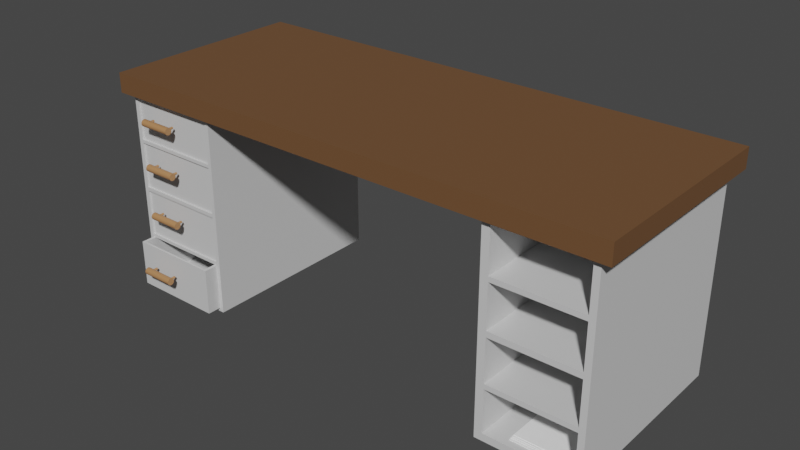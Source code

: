 # Source: Desk.blend  (saved by Blender 3.5.10; exported with 4.5.12 LTS)
import bpy
from mathutils import Matrix  # noqa: F401  (used for matrix-valued properties, if any)

bpy.ops.wm.read_factory_settings(use_empty=True)
scene = bpy.context.scene
scene.name = 'Scene'

# ---- collections
col_table = bpy.data.collections.new('Table'); scene.collection.children.link(col_table)
col_chair = bpy.data.collections.new('Chair'); scene.collection.children.link(col_chair)

# ---- materials (node trees are filled in below, after node groups)
mat_material_012 = bpy.data.materials.new('Material.012')
mat_material_012.use_transparent_shadow = False
mat_material_008 = bpy.data.materials.new('Material.008')
mat_material_008.use_transparent_shadow = False
mat_material_010 = bpy.data.materials.new('Material.010')
mat_material_010.use_transparent_shadow = False
mat_material_009 = bpy.data.materials.new('Material.009')
mat_material_009.use_transparent_shadow = False
mat_material_011 = bpy.data.materials.new('Material.011')
mat_material_011.use_transparent_shadow = False

# ---- material node trees
mat_material_012.use_nodes = True; mat_material_012.node_tree.nodes.clear()
_N = mat_material_012.node_tree.nodes; _L = mat_material_012.node_tree.links
n0 = _N.new('ShaderNodeBsdfPrincipled'); n0.name = 'Principled BSDF'; n0.location = (10, 300)
n0.distribution = 'GGX'
n0.subsurface_method = 'RANDOM_WALK_SKIN'
n0.inputs[0].default_value = (1.0, 1.0, 1.0, 1.0)
n0.inputs[3].default_value = 1.45
n0.inputs[27].default_value = (0.0, 0.0, 0.0, 1.0)
n0.inputs[28].default_value = 1.0
n1 = _N.new('ShaderNodeOutputMaterial'); n1.name = 'Material Output'; n1.location = (300, 300)
_L.new(n0.outputs[0], n1.inputs[0])
n1.is_active_output = True
mat_material_008.use_nodes = True; mat_material_008.node_tree.nodes.clear()
_N = mat_material_008.node_tree.nodes; _L = mat_material_008.node_tree.links
n0 = _N.new('ShaderNodeBsdfPrincipled'); n0.name = 'Principled BSDF'; n0.location = (10, 300)
n0.distribution = 'GGX'
n0.subsurface_method = 'RANDOM_WALK_SKIN'
n0.inputs[0].default_value = (0.162, 0.07819, 0.0331, 1.0)
n0.inputs[3].default_value = 1.45
n0.inputs[27].default_value = (0.0, 0.0, 0.0, 1.0)
n0.inputs[28].default_value = 1.0
n1 = _N.new('ShaderNodeOutputMaterial'); n1.name = 'Material Output'; n1.location = (300, 300)
_L.new(n0.outputs[0], n1.inputs[0])
n1.is_active_output = True
mat_material_010.use_nodes = True; mat_material_010.node_tree.nodes.clear()
_N = mat_material_010.node_tree.nodes; _L = mat_material_010.node_tree.links
n0 = _N.new('ShaderNodeBsdfPrincipled'); n0.name = 'Principled BSDF'; n0.location = (10, 300)
n0.distribution = 'GGX'
n0.subsurface_method = 'RANDOM_WALK_SKIN'
n0.inputs[0].default_value = (0.6724, 0.6724, 0.6724, 1.0)
n0.inputs[3].default_value = 1.45
n0.inputs[27].default_value = (0.0, 0.0, 0.0, 1.0)
n0.inputs[28].default_value = 1.0
n1 = _N.new('ShaderNodeOutputMaterial'); n1.name = 'Material Output'; n1.location = (300, 300)
_L.new(n0.outputs[0], n1.inputs[0])
n1.is_active_output = True
mat_material_009.use_nodes = True; mat_material_009.node_tree.nodes.clear()
_N = mat_material_009.node_tree.nodes; _L = mat_material_009.node_tree.links
n0 = _N.new('ShaderNodeBsdfPrincipled'); n0.name = 'Principled BSDF'; n0.location = (10, 300)
n0.distribution = 'GGX'
n0.subsurface_method = 'RANDOM_WALK_SKIN'
n0.inputs[0].default_value = (0.6724, 0.6724, 0.6724, 1.0)
n0.inputs[3].default_value = 1.45
n0.inputs[27].default_value = (0.0, 0.0, 0.0, 1.0)
n0.inputs[28].default_value = 1.0
n1 = _N.new('ShaderNodeOutputMaterial'); n1.name = 'Material Output'; n1.location = (300, 300)
_L.new(n0.outputs[0], n1.inputs[0])
n1.is_active_output = True
mat_material_011.use_nodes = True; mat_material_011.node_tree.nodes.clear()
_N = mat_material_011.node_tree.nodes; _L = mat_material_011.node_tree.links
n0 = _N.new('ShaderNodeBsdfPrincipled'); n0.name = 'Principled BSDF'; n0.location = (10, 300)
n0.distribution = 'GGX'
n0.subsurface_method = 'RANDOM_WALK_SKIN'
n0.inputs[0].default_value = (0.4452, 0.2232, 0.09531, 1.0)
n0.inputs[3].default_value = 1.45
n0.inputs[27].default_value = (0.0, 0.0, 0.0, 1.0)
n0.inputs[28].default_value = 1.0
n1 = _N.new('ShaderNodeOutputMaterial'); n1.name = 'Material Output'; n1.location = (300, 300)
_L.new(n0.outputs[0], n1.inputs[0])
n1.is_active_output = True

# ---- world
world_world = bpy.data.worlds.new('World'); scene.world = world_world
world_world.use_nodes = True; world_world.node_tree.nodes.clear()
_N = world_world.node_tree.nodes; _L = world_world.node_tree.links
n0 = _N.new('ShaderNodeOutputWorld'); n0.name = 'World Output'; n0.location = (300, 300)
n1 = _N.new('ShaderNodeBackground'); n1.name = 'Background'; n1.location = (10, 300)
n1.inputs[0].default_value = (0.05088, 0.05088, 0.05088, 1.0)
_L.new(n1.outputs[0], n0.inputs[0])
n0.is_active_output = True
world_world.color = (0.05088, 0.05088, 0.05088)
world_world.use_sun_shadow = False
world_world.sun_shadow_jitter_overblur = 0.0

# ---- meshes
me_plane_004 = bpy.data.meshes.new('Plane.004')
me_plane_004.from_pydata([(12.13, 0.08483, -2.075), (14.13, 0.08483, -2.075), (12.13, 2.085, -2.075), (14.13, 2.085, -2.075), (12.13, 2.085, -2.066), (12.13, 0.08483, -2.066), (14.13, 0.08483, -2.066), (14.13, 2.085, -2.066), (12.13, 0.08483, -2.066), (14.13, 0.08483, -2.066), (12.13, 2.085, -2.066), (14.13, 2.085, -2.066), (12.13, 2.085, -2.056), (12.13, 0.08483, -2.056), (14.13, 0.08483, -2.056), (14.13, 2.085, -2.056), (12.14, 0.1303, -2.056), (14.14, 0.1303, -2.056), (12.14, 2.13, -2.056), (14.14, 2.13, -2.056), (12.14, 2.13, -2.047), (12.14, 0.1303, -2.047), (14.14, 0.1303, -2.047), (14.14, 2.13, -2.047), (12.13, 0.006943, -2.092), (14.13, 0.006943, -2.092), (12.13, 2.007, -2.092), (14.13, 2.007, -2.092), (12.13, 2.007, -2.083), (12.13, 0.006943, -2.083), (14.13, 0.006943, -2.083), (14.13, 2.007, -2.083), (12.13, 0.006943, -2.083), (14.13, 0.006943, -2.083), (12.13, 2.007, -2.083), (14.13, 2.007, -2.083), (12.13, 2.007, -2.073), (12.13, 0.006943, -2.073), (14.13, 0.006943, -2.073), (14.13, 2.007, -2.073), (12.14, 0.05238, -2.073), (14.14, 0.05238, -2.073), (12.14, 2.052, -2.073), (14.14, 2.052, -2.073), (12.14, 2.052, -2.064), (12.14, 0.05238, -2.064), (14.14, 0.05238, -2.064), (14.14, 2.052, -2.064), (-3.278, -0.2959, 2.155), (15.01, -0.2959, 2.155), (-3.278, 4.315, 2.155), (15.01, 4.315, 2.155), (-3.278, 4.315, 2.413), (-3.278, -0.2959, 2.413), (15.01, -0.2959, 2.413), (15.01, 4.315, 2.413), (-3.278, 4.315, 2.587), (-3.278, -0.2959, 2.587), (15.01, -0.2959, 2.587), (15.01, 4.315, 2.587), (-2.641, -0.418, -2.091), (-2.885, -0.1545, -2.252), (-2.885, -0.1545, 2.187), (-2.641, 1.256, -2.091), (-2.885, 4.174, -2.252), (-2.885, 4.174, 2.187), (-2.641, 1.256, -1.139), (0.3887, -0.418, -2.091), (0.6369, -0.1545, -2.252), (0.6369, -0.1545, 2.187), (0.6369, 4.174, -2.252), (0.3887, 1.256, -2.091), (0.6369, 4.174, 2.187), (0.3887, 1.256, -1.139), (-2.885, -0.1545, -0.03266), (-2.885, 4.174, -0.03266), (0.6369, 4.174, -0.03266), (0.6369, -0.1545, -0.03266), (-2.885, -0.1545, 1.077), (-2.885, 4.174, 1.077), (0.6369, 4.174, 1.077), (0.6369, -0.1545, 1.077), (-2.885, 4.174, -1.143), (0.6369, 4.174, -1.143), (0.6369, -0.1545, -1.143), (-2.885, -0.1545, -1.143), (-2.734, 4.174, -2.252), (-2.734, 4.174, 2.187), (-2.734, -0.1545, -2.252), (-2.734, -0.1545, 2.187), (-2.734, -0.1545, -0.03266), (-2.734, 4.174, -0.03266), (-2.734, -0.1545, 1.077), (-2.734, 4.174, 1.077), (-2.734, 4.174, -1.143), (-2.734, -0.1545, -1.143), (0.4928, 4.174, 2.187), (0.4928, -0.1545, -2.252), (0.4928, 4.174, -0.03266), (0.4928, 4.174, 1.077), (0.4928, 4.174, -1.143), (0.4928, 4.174, -2.252), (0.4928, -0.1545, 2.187), (0.4928, -0.1545, -0.03266), (0.4928, -0.1545, 1.077), (0.4928, -0.1545, -1.143), (-2.885, -0.1545, 2.073), (-2.885, 4.174, 2.073), (0.6369, 4.174, 2.073), (0.6369, -0.1545, 2.073), (-2.734, -0.1545, 2.073), (-2.734, 4.174, 2.073), (0.4928, -0.1545, 2.073), (0.4928, 4.174, 2.073), (-2.885, 4.174, -2.168), (0.6369, 4.174, -2.168), (0.6369, -0.1545, -2.168), (-2.885, -0.1545, -2.168), (-2.734, -0.1545, -2.168), (-2.734, 4.174, -2.168), (0.4928, -0.1545, -2.168), (0.4928, 4.174, -2.168), (-2.885, 4.174, 1.151), (0.6369, 4.174, 1.151), (0.6369, -0.1545, 1.151), (-2.734, -0.1545, 1.151), (-2.734, 4.174, 1.151), (0.4928, -0.1545, 1.151), (0.4928, 4.174, 1.151), (-2.885, -0.1545, 1.151), (-2.885, 4.174, 0.05286), (0.6369, 4.174, 0.05286), (0.6369, -0.1545, 0.05286), (-2.885, -0.1545, 0.05286), (-2.734, 4.174, 0.05286), (-2.734, -0.1545, 0.05286), (0.4928, -0.1545, 0.05286), (0.4928, 4.174, 0.05286), (-2.885, -0.1545, -1.067), (-2.885, 4.174, -1.067), (0.6369, 4.174, -1.067), (0.6369, -0.1545, -1.067), (-2.734, 4.174, -1.067), (-2.734, -0.1545, -1.067), (0.4928, -0.1545, -1.067), (0.4928, 4.174, -1.067), (0.4928, -0.1142, -0.03266), (-2.734, -0.1142, -0.03266), (0.4928, -0.1142, 1.077), (-2.734, -0.1142, 1.077), (0.4928, -0.1142, 2.073), (-2.734, -0.1142, 2.073), (-2.734, -0.1142, 1.151), (0.4928, -0.1142, 1.151), (-2.734, -0.1142, 0.05286), (0.4928, -0.1142, 0.05286), (-2.734, -0.1142, -1.067), (0.4928, -0.1142, -1.067), (0.4928, -0.4642, -1.143), (-2.734, -0.4642, -1.143), (-2.734, -0.4642, -2.168), (0.4928, -0.4642, -2.168), (-2.641, -0.418, -1.143), (-2.641, -0.1545, -1.143), (-2.641, -0.1545, -1.139), (-2.641, -0.1142, -1.143), (0.3887, -0.1545, -1.143), (0.3887, -0.1545, -1.139), (0.3887, -0.1142, -1.143), (0.3887, -0.418, -1.143), (11.1, -0.1545, -2.252), (11.1, -0.1545, 2.187), (11.1, 4.174, -2.252), (11.37, 3.999, 1.112), (11.37, 3.999, 0.05103), (11.37, 3.999, 2.064), (11.37, 3.999, -1.029), (11.37, 3.999, 1.003), (11.37, 3.999, -2.091), (14.4, 3.999, 1.112), (14.4, 3.999, 2.064), (11.37, 3.999, -0.07727), (11.1, 4.174, 2.187), (14.4, 3.999, 0.05103), (11.37, 3.999, -1.139), (14.4, 3.999, 1.003), (14.62, -0.1545, -2.252), (14.4, 3.999, -1.029), (14.62, -0.1545, 2.187), (14.4, 3.999, -0.07727), (14.62, 4.174, -2.252), (14.4, 3.999, -2.091), (14.62, 4.174, 2.187), (14.4, 3.999, -1.139), (14.4, -0.1545, -1.139), (11.37, -0.1545, -2.091), (11.37, -0.1545, -1.139), (14.4, -0.1545, -2.091), (11.37, -0.1545, -1.029), (11.37, -0.1545, -0.07727), (14.4, -0.1545, -1.029), (14.4, -0.1545, -0.07727), (11.37, -0.1545, 0.05103), (11.37, -0.1545, 1.003), (14.4, -0.1545, 0.05103), (14.4, -0.1545, 1.003), (11.37, -0.1545, 1.112), (11.37, -0.1545, 2.064), (14.4, -0.1545, 2.064), (14.4, -0.1545, 1.112), (-0.9976, -0.2325, 1.731), (-0.9976, -0.3389, 1.731), (-0.9968, -0.2325, 1.726), (-0.9968, -0.3389, 1.726), (-0.9944, -0.2325, 1.721), (-0.9944, -0.3389, 1.721), (-0.9905, -0.2325, 1.717), (-0.9905, -0.3389, 1.717), (-0.9853, -0.2325, 1.713), (-0.9853, -0.3389, 1.713), (-0.979, -0.2325, 1.709), (-0.979, -0.3389, 1.709), (-0.9717, -0.2325, 1.707), (-0.9717, -0.3389, 1.707), (-0.9638, -0.2325, 1.705), (-0.9638, -0.3389, 1.705), (-0.9556, -0.2325, 1.705), (-0.9556, -0.3389, 1.705), (-0.9475, -0.2325, 1.705), (-0.9475, -0.3389, 1.705), (-0.9396, -0.2325, 1.707), (-0.9396, -0.3389, 1.707), (-0.9323, -0.2325, 1.709), (-0.9323, -0.3389, 1.709), (-0.926, -0.2325, 1.713), (-0.926, -0.3389, 1.713), (-0.9208, -0.2325, 1.717), (-0.9208, -0.3389, 1.717), (-0.9169, -0.2325, 1.721), (-0.9169, -0.3389, 1.721), (-0.9145, -0.2325, 1.726), (-0.9145, -0.3389, 1.726), (-0.9137, -0.2325, 1.731), (-0.9137, -0.3389, 1.731), (-0.9145, -0.2325, 1.736), (-0.9145, -0.3389, 1.736), (-0.9169, -0.2325, 1.741), (-0.9169, -0.3389, 1.741), (-0.9208, -0.2325, 1.746), (-0.9208, -0.3389, 1.746), (-0.926, -0.2325, 1.75), (-0.926, -0.3389, 1.75), (-0.9323, -0.2325, 1.753), (-0.9323, -0.3389, 1.753), (-0.9396, -0.2325, 1.756), (-0.9396, -0.3389, 1.756), (-0.9475, -0.2325, 1.757), (-0.9475, -0.3389, 1.757), (-0.9556, -0.2325, 1.758), (-0.9556, -0.3389, 1.758), (-0.9638, -0.2325, 1.757), (-0.9638, -0.3389, 1.757), (-0.9717, -0.2325, 1.756), (-0.9717, -0.3389, 1.756), (-0.979, -0.2325, 1.753), (-0.979, -0.3389, 1.753), (-0.9853, -0.2325, 1.75), (-0.9853, -0.3389, 1.75), (-0.9905, -0.2325, 1.746), (-0.9905, -0.3389, 1.746), (-0.9944, -0.2325, 1.741), (-0.9944, -0.3389, 1.741), (-0.9968, -0.2325, 1.736), (-0.9968, -0.3389, 1.736), (-0.8111, -0.3314, 1.728), (-1.993, -0.3314, 1.728), (-0.8111, -0.333, 1.713), (-1.993, -0.333, 1.713), (-0.8111, -0.3374, 1.698), (-1.993, -0.3374, 1.698), (-0.8111, -0.3447, 1.685), (-1.993, -0.3447, 1.685), (-0.8111, -0.3544, 1.673), (-1.993, -0.3544, 1.673), (-0.8111, -0.3663, 1.663), (-1.993, -0.3663, 1.663), (-0.8111, -0.3799, 1.656), (-1.993, -0.3799, 1.656), (-0.8111, -0.3946, 1.651), (-1.993, -0.3946, 1.651), (-0.8111, -0.4099, 1.65), (-1.993, -0.4099, 1.65), (-0.8111, -0.4252, 1.651), (-1.993, -0.4252, 1.651), (-0.8111, -0.44, 1.656), (-1.993, -0.44, 1.656), (-0.8111, -0.4535, 1.663), (-1.993, -0.4535, 1.663), (-0.8111, -0.4654, 1.673), (-1.993, -0.4654, 1.673), (-0.8111, -0.4752, 1.685), (-1.993, -0.4752, 1.685), (-0.8111, -0.4824, 1.698), (-1.993, -0.4824, 1.698), (-0.8111, -0.4869, 1.713), (-1.993, -0.4869, 1.713), (-0.8111, -0.4884, 1.728), (-1.993, -0.4884, 1.728), (-0.8111, -0.4869, 1.744), (-1.993, -0.4869, 1.744), (-0.8111, -0.4824, 1.758), (-1.993, -0.4824, 1.758), (-0.8111, -0.4752, 1.772), (-1.993, -0.4752, 1.772), (-0.8111, -0.4654, 1.784), (-1.993, -0.4654, 1.784), (-0.8111, -0.4535, 1.794), (-1.993, -0.4535, 1.794), (-0.8111, -0.44, 1.801), (-1.993, -0.44, 1.801), (-0.8111, -0.4252, 1.805), (-1.993, -0.4252, 1.805), (-0.8111, -0.4099, 1.807), (-1.993, -0.4099, 1.807), (-0.8111, -0.3946, 1.805), (-1.993, -0.3946, 1.805), (-0.8111, -0.3799, 1.801), (-1.993, -0.3799, 1.801), (-0.8111, -0.3663, 1.794), (-1.993, -0.3663, 1.794), (-0.8111, -0.3544, 1.784), (-1.993, -0.3544, 1.784), (-0.8111, -0.3447, 1.772), (-1.993, -0.3447, 1.772), (-0.8111, -0.3374, 1.758), (-1.993, -0.3374, 1.758), (-0.8111, -0.333, 1.744), (-1.993, -0.333, 1.744), (-1.912, -0.2325, 1.731), (-1.912, -0.3389, 1.731), (-1.911, -0.2325, 1.726), (-1.911, -0.3389, 1.726), (-1.909, -0.2325, 1.721), (-1.909, -0.3389, 1.721), (-1.905, -0.2325, 1.717), (-1.905, -0.3389, 1.717), (-1.9, -0.2325, 1.713), (-1.9, -0.3389, 1.713), (-1.894, -0.2325, 1.709), (-1.894, -0.3389, 1.709), (-1.886, -0.2325, 1.707), (-1.886, -0.3389, 1.707), (-1.878, -0.2325, 1.705), (-1.878, -0.3389, 1.705), (-1.87, -0.2325, 1.705), (-1.87, -0.3389, 1.705), (-1.862, -0.2325, 1.705), (-1.862, -0.3389, 1.705), (-1.854, -0.2325, 1.707), (-1.854, -0.3389, 1.707), (-1.847, -0.2325, 1.709), (-1.847, -0.3389, 1.709), (-1.841, -0.2325, 1.713), (-1.841, -0.3389, 1.713), (-1.835, -0.2325, 1.717), (-1.835, -0.3389, 1.717), (-1.832, -0.2325, 1.721), (-1.832, -0.3389, 1.721), (-1.829, -0.2325, 1.726), (-1.829, -0.3389, 1.726), (-1.828, -0.2325, 1.731), (-1.828, -0.3389, 1.731), (-1.829, -0.2325, 1.736), (-1.829, -0.3389, 1.736), (-1.832, -0.2325, 1.741), (-1.832, -0.3389, 1.741), (-1.835, -0.2325, 1.746), (-1.835, -0.3389, 1.746), (-1.841, -0.2325, 1.75), (-1.841, -0.3389, 1.75), (-1.847, -0.2325, 1.753), (-1.847, -0.3389, 1.753), (-1.854, -0.2325, 1.756), (-1.854, -0.3389, 1.756), (-1.862, -0.2325, 1.757), (-1.862, -0.3389, 1.757), (-1.87, -0.2325, 1.758), (-1.87, -0.3389, 1.758), (-1.878, -0.2325, 1.757), (-1.878, -0.3389, 1.757), (-1.886, -0.2325, 1.756), (-1.886, -0.3389, 1.756), (-1.894, -0.2325, 1.753), (-1.894, -0.3389, 1.753), (-1.9, -0.2325, 1.75), (-1.9, -0.3389, 1.75), (-1.905, -0.2325, 1.746), (-1.905, -0.3389, 1.746), (-1.909, -0.2325, 1.741), (-1.909, -0.3389, 1.741), (-1.911, -0.2325, 1.736), (-1.911, -0.3389, 1.736), (-1.015, -0.2325, 0.7269), (-1.015, -0.3389, 0.7269), (-1.014, -0.2325, 0.7217), (-1.014, -0.3389, 0.7217), (-1.012, -0.2325, 0.7167), (-1.012, -0.3389, 0.7167), (-1.008, -0.2325, 0.7122), (-1.008, -0.3389, 0.7122), (-1.003, -0.2325, 0.7082), (-1.003, -0.3389, 0.7082), (-0.9964, -0.2325, 0.7049), (-0.9964, -0.3389, 0.7049), (-0.9892, -0.2325, 0.7024), (-0.9892, -0.3389, 0.7024), (-0.9813, -0.2325, 0.7009), (-0.9813, -0.3389, 0.7009), (-0.9731, -0.2325, 0.7004), (-0.9731, -0.3389, 0.7004), (-0.9649, -0.2325, 0.7009), (-0.9649, -0.3389, 0.7009), (-0.957, -0.2325, 0.7024), (-0.957, -0.3389, 0.7024), (-0.9498, -0.2325, 0.7049), (-0.9498, -0.3389, 0.7049), (-0.9434, -0.2325, 0.7082), (-0.9434, -0.3389, 0.7082), (-0.9382, -0.2325, 0.7122), (-0.9382, -0.3389, 0.7122), (-0.9343, -0.2325, 0.7167), (-0.9343, -0.3389, 0.7167), (-0.9319, -0.2325, 0.7217), (-0.9319, -0.3389, 0.7217), (-0.9311, -0.2325, 0.7269), (-0.9311, -0.3389, 0.7269), (-0.9319, -0.2325, 0.732), (-0.9319, -0.3389, 0.732), (-0.9343, -0.2325, 0.737), (-0.9343, -0.3389, 0.737), (-0.9382, -0.2325, 0.7416), (-0.9382, -0.3389, 0.7416), (-0.9434, -0.2325, 0.7456), (-0.9434, -0.3389, 0.7456), (-0.9498, -0.2325, 0.7489), (-0.9498, -0.3389, 0.7489), (-0.957, -0.2325, 0.7513), (-0.957, -0.3389, 0.7513), (-0.9649, -0.2325, 0.7528), (-0.9649, -0.3389, 0.7528), (-0.9731, -0.2325, 0.7533), (-0.9731, -0.3389, 0.7533), (-0.9813, -0.2325, 0.7528), (-0.9813, -0.3389, 0.7528), (-0.9892, -0.2325, 0.7513), (-0.9892, -0.3389, 0.7513), (-0.9964, -0.2325, 0.7489), (-0.9964, -0.3389, 0.7489), (-1.003, -0.2325, 0.7456), (-1.003, -0.3389, 0.7456), (-1.008, -0.2325, 0.7416), (-1.008, -0.3389, 0.7416), (-1.012, -0.2325, 0.737), (-1.012, -0.3389, 0.737), (-1.014, -0.2325, 0.732), (-1.014, -0.3389, 0.732), (-0.8286, -0.3314, 0.7241), (-2.01, -0.3314, 0.7241), (-0.8286, -0.333, 0.7088), (-2.01, -0.333, 0.7088), (-0.8286, -0.3374, 0.694), (-2.01, -0.3374, 0.694), (-0.8286, -0.3447, 0.6805), (-2.01, -0.3447, 0.6805), (-0.8286, -0.3544, 0.6686), (-2.01, -0.3544, 0.6686), (-0.8286, -0.3663, 0.6588), (-2.01, -0.3663, 0.6588), (-0.8286, -0.3799, 0.6516), (-2.01, -0.3799, 0.6516), (-0.8286, -0.3946, 0.6471), (-2.01, -0.3946, 0.6471), (-0.8286, -0.4099, 0.6456), (-2.01, -0.4099, 0.6456), (-0.8286, -0.4252, 0.6471), (-2.01, -0.4252, 0.6471), (-0.8286, -0.44, 0.6516), (-2.01, -0.44, 0.6516), (-0.8286, -0.4535, 0.6588), (-2.01, -0.4535, 0.6588), (-0.8286, -0.4654, 0.6686), (-2.01, -0.4654, 0.6686), (-0.8286, -0.4752, 0.6805), (-2.01, -0.4752, 0.6805), (-0.8286, -0.4824, 0.694), (-2.01, -0.4824, 0.694), (-0.8286, -0.4869, 0.7088), (-2.01, -0.4869, 0.7088), (-0.8286, -0.4884, 0.7241), (-2.01, -0.4884, 0.7241), (-0.8286, -0.4869, 0.7394), (-2.01, -0.4869, 0.7394), (-0.8286, -0.4824, 0.7541), (-2.01, -0.4824, 0.7541), (-0.8286, -0.4752, 0.7677), (-2.01, -0.4752, 0.7677), (-0.8286, -0.4654, 0.7796), (-2.01, -0.4654, 0.7796), (-0.8286, -0.4535, 0.7893), (-2.01, -0.4535, 0.7893), (-0.8286, -0.44, 0.7966), (-2.01, -0.44, 0.7966), (-0.8286, -0.4252, 0.801), (-2.01, -0.4252, 0.801), (-0.8286, -0.4099, 0.8025), (-2.01, -0.4099, 0.8025), (-0.8286, -0.3946, 0.801), (-2.01, -0.3946, 0.801), (-0.8286, -0.3799, 0.7966), (-2.01, -0.3799, 0.7966), (-0.8286, -0.3663, 0.7893), (-2.01, -0.3663, 0.7893), (-0.8286, -0.3544, 0.7796), (-2.01, -0.3544, 0.7796), (-0.8286, -0.3447, 0.7677), (-2.01, -0.3447, 0.7677), (-0.8286, -0.3374, 0.7541), (-2.01, -0.3374, 0.7541), (-0.8286, -0.333, 0.7394), (-2.01, -0.333, 0.7394), (-1.93, -0.2325, 0.7269), (-1.93, -0.3389, 0.7269), (-1.929, -0.2325, 0.7217), (-1.929, -0.3389, 0.7217), (-1.927, -0.2325, 0.7167), (-1.927, -0.3389, 0.7167), (-1.923, -0.2325, 0.7122), (-1.923, -0.3389, 0.7122), (-1.917, -0.2325, 0.7082), (-1.917, -0.3389, 0.7082), (-1.911, -0.2325, 0.7049), (-1.911, -0.3389, 0.7049), (-1.904, -0.2325, 0.7024), (-1.904, -0.3389, 0.7024), (-1.896, -0.2325, 0.7009), (-1.896, -0.3389, 0.7009), (-1.888, -0.2325, 0.7004), (-1.888, -0.3389, 0.7004), (-1.88, -0.2325, 0.7009), (-1.88, -0.3389, 0.7009), (-1.872, -0.2325, 0.7024), (-1.872, -0.3389, 0.7024), (-1.864, -0.2325, 0.7049), (-1.864, -0.3389, 0.7049), (-1.858, -0.2325, 0.7082), (-1.858, -0.3389, 0.7082), (-1.853, -0.2325, 0.7122), (-1.853, -0.3389, 0.7122), (-1.849, -0.2325, 0.7167), (-1.849, -0.3389, 0.7167), (-1.847, -0.2325, 0.7217), (-1.847, -0.3389, 0.7217), (-1.846, -0.2325, 0.7269), (-1.846, -0.3389, 0.7269), (-1.847, -0.2325, 0.732), (-1.847, -0.3389, 0.732), (-1.849, -0.2325, 0.737), (-1.849, -0.3389, 0.737), (-1.853, -0.2325, 0.7416), (-1.853, -0.3389, 0.7416), (-1.858, -0.2325, 0.7456), (-1.858, -0.3389, 0.7456), (-1.864, -0.2325, 0.7489), (-1.864, -0.3389, 0.7489), (-1.872, -0.2325, 0.7513), (-1.872, -0.3389, 0.7513), (-1.88, -0.2325, 0.7528), (-1.88, -0.3389, 0.7528), (-1.888, -0.2325, 0.7533), (-1.888, -0.3389, 0.7533), (-1.896, -0.2325, 0.7528), (-1.896, -0.3389, 0.7528), (-1.904, -0.2325, 0.7513), (-1.904, -0.3389, 0.7513), (-1.911, -0.2325, 0.7489), (-1.911, -0.3389, 0.7489), (-1.917, -0.2325, 0.7456), (-1.917, -0.3389, 0.7456), (-1.923, -0.2325, 0.7416), (-1.923, -0.3389, 0.7416), (-1.927, -0.2325, 0.737), (-1.927, -0.3389, 0.737), (-1.929, -0.2325, 0.732), (-1.929, -0.3389, 0.732), (-1.015, -0.2325, -0.3902), (-1.015, -0.3389, -0.3902), (-1.014, -0.2325, -0.3953), (-1.014, -0.3389, -0.3953), (-1.012, -0.2325, -0.4003), (-1.012, -0.3389, -0.4003), (-1.008, -0.2325, -0.4048), (-1.008, -0.3389, -0.4048), (-1.003, -0.2325, -0.4089), (-1.003, -0.3389, -0.4089), (-0.9964, -0.2325, -0.4121), (-0.9964, -0.3389, -0.4121), (-0.9892, -0.2325, -0.4146), (-0.9892, -0.3389, -0.4146), (-0.9813, -0.2325, -0.4161), (-0.9813, -0.3389, -0.4161), (-0.9731, -0.2325, -0.4166), (-0.9731, -0.3389, -0.4166), (-0.9649, -0.2325, -0.4161), (-0.9649, -0.3389, -0.4161), (-0.957, -0.2325, -0.4146), (-0.957, -0.3389, -0.4146), (-0.9498, -0.2325, -0.4121), (-0.9498, -0.3389, -0.4121), (-0.9434, -0.2325, -0.4089), (-0.9434, -0.3389, -0.4089), (-0.9382, -0.2325, -0.4048), (-0.9382, -0.3389, -0.4048), (-0.9343, -0.2325, -0.4003), (-0.9343, -0.3389, -0.4003), (-0.9319, -0.2325, -0.3953), (-0.9319, -0.3389, -0.3953), (-0.9311, -0.2325, -0.3902), (-0.9311, -0.3389, -0.3902), (-0.9319, -0.2325, -0.385), (-0.9319, -0.3389, -0.385), (-0.9343, -0.2325, -0.38), (-0.9343, -0.3389, -0.38), (-0.9382, -0.2325, -0.3755), (-0.9382, -0.3389, -0.3755), (-0.9434, -0.2325, -0.3715), (-0.9434, -0.3389, -0.3715), (-0.9498, -0.2325, -0.3682), (-0.9498, -0.3389, -0.3682), (-0.957, -0.2325, -0.3657), (-0.957, -0.3389, -0.3657), (-0.9649, -0.2325, -0.3642), (-0.9649, -0.3389, -0.3642), (-0.9731, -0.2325, -0.3637), (-0.9731, -0.3389, -0.3637), (-0.9813, -0.2325, -0.3642), (-0.9813, -0.3389, -0.3642), (-0.9892, -0.2325, -0.3657), (-0.9892, -0.3389, -0.3657), (-0.9964, -0.2325, -0.3682), (-0.9964, -0.3389, -0.3682), (-1.003, -0.2325, -0.3715), (-1.003, -0.3389, -0.3715), (-1.008, -0.2325, -0.3755), (-1.008, -0.3389, -0.3755), (-1.012, -0.2325, -0.38), (-1.012, -0.3389, -0.38), (-1.014, -0.2325, -0.385), (-1.014, -0.3389, -0.385), (-0.8286, -0.3314, -0.3929), (-2.01, -0.3314, -0.3929), (-0.8286, -0.333, -0.4083), (-2.01, -0.333, -0.4083), (-0.8286, -0.3374, -0.423), (-2.01, -0.3374, -0.423), (-0.8286, -0.3447, -0.4365), (-2.01, -0.3447, -0.4365), (-0.8286, -0.3544, -0.4484), (-2.01, -0.3544, -0.4484), (-0.8286, -0.3663, -0.4582), (-2.01, -0.3663, -0.4582), (-0.8286, -0.3799, -0.4654), (-2.01, -0.3799, -0.4654), (-0.8286, -0.3946, -0.4699), (-2.01, -0.3946, -0.4699), (-0.8286, -0.4099, -0.4714), (-2.01, -0.4099, -0.4714), (-0.8286, -0.4252, -0.4699), (-2.01, -0.4252, -0.4699), (-0.8286, -0.44, -0.4654), (-2.01, -0.44, -0.4654), (-0.8286, -0.4535, -0.4582), (-2.01, -0.4535, -0.4582), (-0.8286, -0.4654, -0.4484), (-2.01, -0.4654, -0.4484), (-0.8286, -0.4752, -0.4365), (-2.01, -0.4752, -0.4365), (-0.8286, -0.4824, -0.423), (-2.01, -0.4824, -0.423), (-0.8286, -0.4869, -0.4083), (-2.01, -0.4869, -0.4083), (-0.8286, -0.4884, -0.3929), (-2.01, -0.4884, -0.3929), (-0.8286, -0.4869, -0.3776), (-2.01, -0.4869, -0.3776), (-0.8286, -0.4824, -0.3629), (-2.01, -0.4824, -0.3629), (-0.8286, -0.4752, -0.3493), (-2.01, -0.4752, -0.3493), (-0.8286, -0.4654, -0.3375), (-2.01, -0.4654, -0.3375), (-0.8286, -0.4535, -0.3277), (-2.01, -0.4535, -0.3277), (-0.8286, -0.44, -0.3204), (-2.01, -0.44, -0.3204), (-0.8286, -0.4252, -0.316), (-2.01, -0.4252, -0.316), (-0.8286, -0.4099, -0.3145), (-2.01, -0.4099, -0.3145), (-0.8286, -0.3946, -0.316), (-2.01, -0.3946, -0.316), (-0.8286, -0.3799, -0.3204), (-2.01, -0.3799, -0.3204), (-0.8286, -0.3663, -0.3277), (-2.01, -0.3663, -0.3277), (-0.8286, -0.3544, -0.3375), (-2.01, -0.3544, -0.3375), (-0.8286, -0.3447, -0.3493), (-2.01, -0.3447, -0.3493), (-0.8286, -0.3374, -0.3629), (-2.01, -0.3374, -0.3629), (-0.8286, -0.333, -0.3776), (-2.01, -0.333, -0.3776), (-1.93, -0.2325, -0.3902), (-1.93, -0.3389, -0.3902), (-1.929, -0.2325, -0.3953), (-1.929, -0.3389, -0.3953), (-1.927, -0.2325, -0.4003), (-1.927, -0.3389, -0.4003), (-1.923, -0.2325, -0.4048), (-1.923, -0.3389, -0.4048), (-1.917, -0.2325, -0.4089), (-1.917, -0.3389, -0.4089), (-1.911, -0.2325, -0.4121), (-1.911, -0.3389, -0.4121), (-1.904, -0.2325, -0.4146), (-1.904, -0.3389, -0.4146), (-1.896, -0.2325, -0.4161), (-1.896, -0.3389, -0.4161), (-1.888, -0.2325, -0.4166), (-1.888, -0.3389, -0.4166), (-1.88, -0.2325, -0.4161), (-1.88, -0.3389, -0.4161), (-1.872, -0.2325, -0.4146), (-1.872, -0.3389, -0.4146), (-1.864, -0.2325, -0.4121), (-1.864, -0.3389, -0.4121), (-1.858, -0.2325, -0.4089), (-1.858, -0.3389, -0.4089), (-1.853, -0.2325, -0.4048), (-1.853, -0.3389, -0.4048), (-1.849, -0.2325, -0.4003), (-1.849, -0.3389, -0.4003), (-1.847, -0.2325, -0.3953), (-1.847, -0.3389, -0.3953), (-1.846, -0.2325, -0.3902), (-1.846, -0.3389, -0.3902), (-1.847, -0.2325, -0.385), (-1.847, -0.3389, -0.385), (-1.849, -0.2325, -0.38), (-1.849, -0.3389, -0.38), (-1.853, -0.2325, -0.3755), (-1.853, -0.3389, -0.3755), (-1.858, -0.2325, -0.3715), (-1.858, -0.3389, -0.3715), (-1.864, -0.2325, -0.3682), (-1.864, -0.3389, -0.3682), (-1.872, -0.2325, -0.3657), (-1.872, -0.3389, -0.3657), (-1.88, -0.2325, -0.3642), (-1.88, -0.3389, -0.3642), (-1.888, -0.2325, -0.3637), (-1.888, -0.3389, -0.3637), (-1.896, -0.2325, -0.3642), (-1.896, -0.3389, -0.3642), (-1.904, -0.2325, -0.3657), (-1.904, -0.3389, -0.3657), (-1.911, -0.2325, -0.3682), (-1.911, -0.3389, -0.3682), (-1.917, -0.2325, -0.3715), (-1.917, -0.3389, -0.3715), (-1.923, -0.2325, -0.3755), (-1.923, -0.3389, -0.3755), (-1.927, -0.2325, -0.38), (-1.927, -0.3389, -0.38), (-1.929, -0.2325, -0.385), (-1.929, -0.3389, -0.385), (-1.015, -0.5526, -1.584), (-1.015, -0.6591, -1.584), (-1.014, -0.5526, -1.589), (-1.014, -0.6591, -1.589), (-1.012, -0.5526, -1.594), (-1.012, -0.6591, -1.594), (-1.008, -0.5526, -1.598), (-1.008, -0.6591, -1.598), (-1.003, -0.5526, -1.602), (-1.003, -0.6591, -1.602), (-0.9964, -0.5526, -1.606), (-0.9964, -0.6591, -1.606), (-0.9892, -0.5526, -1.608), (-0.9892, -0.6591, -1.608), (-0.9813, -0.5526, -1.61), (-0.9813, -0.6591, -1.61), (-0.9731, -0.5526, -1.61), (-0.9731, -0.6591, -1.61), (-0.9649, -0.5526, -1.61), (-0.9649, -0.6591, -1.61), (-0.957, -0.5526, -1.608), (-0.957, -0.6591, -1.608), (-0.9498, -0.5526, -1.606), (-0.9498, -0.6591, -1.606), (-0.9434, -0.5526, -1.602), (-0.9434, -0.6591, -1.602), (-0.9382, -0.5526, -1.598), (-0.9382, -0.6591, -1.598), (-0.9343, -0.5526, -1.594), (-0.9343, -0.6591, -1.594), (-0.9319, -0.5526, -1.589), (-0.9319, -0.6591, -1.589), (-0.9311, -0.5526, -1.584), (-0.9311, -0.6591, -1.584), (-0.9319, -0.5526, -1.578), (-0.9319, -0.6591, -1.578), (-0.9343, -0.5526, -1.574), (-0.9343, -0.6591, -1.574), (-0.9382, -0.5526, -1.569), (-0.9382, -0.6591, -1.569), (-0.9434, -0.5526, -1.565), (-0.9434, -0.6591, -1.565), (-0.9498, -0.5526, -1.562), (-0.9498, -0.6591, -1.562), (-0.957, -0.5526, -1.559), (-0.957, -0.6591, -1.559), (-0.9649, -0.5526, -1.558), (-0.9649, -0.6591, -1.558), (-0.9731, -0.5526, -1.557), (-0.9731, -0.6591, -1.557), (-0.9813, -0.5526, -1.558), (-0.9813, -0.6591, -1.558), (-0.9892, -0.5526, -1.559), (-0.9892, -0.6591, -1.559), (-0.9964, -0.5526, -1.562), (-0.9964, -0.6591, -1.562), (-1.003, -0.5526, -1.565), (-1.003, -0.6591, -1.565), (-1.008, -0.5526, -1.569), (-1.008, -0.6591, -1.569), (-1.012, -0.5526, -1.574), (-1.012, -0.6591, -1.574), (-1.014, -0.5526, -1.578), (-1.014, -0.6591, -1.578), (-0.8286, -0.6516, -1.586), (-2.01, -0.6516, -1.586), (-0.8286, -0.6531, -1.602), (-2.01, -0.6531, -1.602), (-0.8286, -0.6576, -1.616), (-2.01, -0.6576, -1.616), (-0.8286, -0.6648, -1.63), (-2.01, -0.6648, -1.63), (-0.8286, -0.6746, -1.642), (-2.01, -0.6746, -1.642), (-0.8286, -0.6865, -1.652), (-2.01, -0.6865, -1.652), (-0.8286, -0.7001, -1.659), (-2.01, -0.7001, -1.659), (-0.8286, -0.7148, -1.663), (-2.01, -0.7148, -1.663), (-0.8286, -0.7301, -1.665), (-2.01, -0.7301, -1.665), (-0.8286, -0.7454, -1.663), (-2.01, -0.7454, -1.663), (-0.8286, -0.7601, -1.659), (-2.01, -0.7601, -1.659), (-0.8286, -0.7737, -1.652), (-2.01, -0.7737, -1.652), (-0.8286, -0.7856, -1.642), (-2.01, -0.7856, -1.642), (-0.8286, -0.7953, -1.63), (-2.01, -0.7953, -1.63), (-0.8286, -0.8026, -1.616), (-2.01, -0.8026, -1.616), (-0.8286, -0.8071, -1.602), (-2.01, -0.8071, -1.602), (-0.8286, -0.8086, -1.586), (-2.01, -0.8086, -1.586), (-0.8286, -0.8071, -1.571), (-2.01, -0.8071, -1.571), (-0.8286, -0.8026, -1.556), (-2.01, -0.8026, -1.556), (-0.8286, -0.7953, -1.543), (-2.01, -0.7953, -1.543), (-0.8286, -0.7856, -1.531), (-2.01, -0.7856, -1.531), (-0.8286, -0.7737, -1.521), (-2.01, -0.7737, -1.521), (-0.8286, -0.7601, -1.514), (-2.01, -0.7601, -1.514), (-0.8286, -0.7454, -1.509), (-2.01, -0.7454, -1.509), (-0.8286, -0.7301, -1.508), (-2.01, -0.7301, -1.508), (-0.8286, -0.7148, -1.509), (-2.01, -0.7148, -1.509), (-0.8286, -0.7001, -1.514), (-2.01, -0.7001, -1.514), (-0.8286, -0.6865, -1.521), (-2.01, -0.6865, -1.521), (-0.8286, -0.6746, -1.531), (-2.01, -0.6746, -1.531), (-0.8286, -0.6648, -1.543), (-2.01, -0.6648, -1.543), (-0.8286, -0.6576, -1.556), (-2.01, -0.6576, -1.556), (-0.8286, -0.6531, -1.571), (-2.01, -0.6531, -1.571), (-1.93, -0.5526, -1.584), (-1.93, -0.6591, -1.584), (-1.929, -0.5526, -1.589), (-1.929, -0.6591, -1.589), (-1.927, -0.5526, -1.594), (-1.927, -0.6591, -1.594), (-1.923, -0.5526, -1.598), (-1.923, -0.6591, -1.598), (-1.917, -0.5526, -1.602), (-1.917, -0.6591, -1.602), (-1.911, -0.5526, -1.606), (-1.911, -0.6591, -1.606), (-1.904, -0.5526, -1.608), (-1.904, -0.6591, -1.608), (-1.896, -0.5526, -1.61), (-1.896, -0.6591, -1.61), (-1.888, -0.5526, -1.61), (-1.888, -0.6591, -1.61), (-1.88, -0.5526, -1.61), (-1.88, -0.6591, -1.61), (-1.872, -0.5526, -1.608), (-1.872, -0.6591, -1.608), (-1.864, -0.5526, -1.606), (-1.864, -0.6591, -1.606), (-1.858, -0.5526, -1.602), (-1.858, -0.6591, -1.602), (-1.853, -0.5526, -1.598), (-1.853, -0.6591, -1.598), (-1.849, -0.5526, -1.594), (-1.849, -0.6591, -1.594), (-1.847, -0.5526, -1.589), (-1.847, -0.6591, -1.589), (-1.846, -0.5526, -1.584), (-1.846, -0.6591, -1.584), (-1.847, -0.5526, -1.578), (-1.847, -0.6591, -1.578), (-1.849, -0.5526, -1.574), (-1.849, -0.6591, -1.574), (-1.853, -0.5526, -1.569), (-1.853, -0.6591, -1.569), (-1.858, -0.5526, -1.565), (-1.858, -0.6591, -1.565), (-1.864, -0.5526, -1.562), (-1.864, -0.6591, -1.562), (-1.872, -0.5526, -1.559), (-1.872, -0.6591, -1.559), (-1.88, -0.5526, -1.558), (-1.88, -0.6591, -1.558), (-1.888, -0.5526, -1.557), (-1.888, -0.6591, -1.557), (-1.896, -0.5526, -1.558), (-1.896, -0.6591, -1.558), (-1.904, -0.5526, -1.559), (-1.904, -0.6591, -1.559), (-1.911, -0.5526, -1.562), (-1.911, -0.6591, -1.562), (-1.917, -0.5526, -1.565), (-1.917, -0.6591, -1.565), (-1.923, -0.5526, -1.569), (-1.923, -0.6591, -1.569), (-1.927, -0.5526, -1.574), (-1.927, -0.6591, -1.574), (-1.929, -0.5526, -1.578), (-1.929, -0.6591, -1.578)], [], [(0, 2, 3, 1), (5, 6, 7, 4), (1, 3, 7, 6), (2, 0, 5, 4), (3, 2, 4, 7), (0, 1, 6, 5), (8, 10, 11, 9), (13, 14, 15, 12), (9, 11, 15, 14), (10, 8, 13, 12), (11, 10, 12, 15), (8, 9, 14, 13), (16, 18, 19, 17), (21, 22, 23, 20), (17, 19, 23, 22), (18, 16, 21, 20), (19, 18, 20, 23), (16, 17, 22, 21), (24, 26, 27, 25), (29, 30, 31, 28), (25, 27, 31, 30), (26, 24, 29, 28), (27, 26, 28, 31), (24, 25, 30, 29), (32, 34, 35, 33), (37, 38, 39, 36), (33, 35, 39, 38), (34, 32, 37, 36), (35, 34, 36, 39), (32, 33, 38, 37), (40, 42, 43, 41), (45, 46, 47, 44), (41, 43, 47, 46), (42, 40, 45, 44), (43, 42, 44, 47), (40, 41, 46, 45), (48, 50, 51, 49), (54, 55, 59, 58), (49, 51, 55, 54), (50, 48, 53, 52), (51, 50, 52, 55), (48, 49, 54, 53), (57, 58, 59, 56), (52, 53, 57, 56), (55, 52, 56, 59), (53, 54, 58, 57), (106, 62, 65, 107), (113, 96, 72, 108), (108, 72, 69, 109), (110, 89, 62, 106), (101, 70, 68, 97), (87, 65, 62, 89), (143, 90, 74, 138), (140, 76, 77, 141), (145, 98, 76, 140), (138, 74, 75, 139), (135, 92, 78, 133), (131, 80, 81, 132), (137, 99, 80, 131), (133, 78, 79, 130), (117, 85, 82, 114), (121, 100, 83, 115), (115, 83, 84, 116), (95, 85, 117, 118), (127, 112, 150, 153), (114, 82, 94, 119), (130, 79, 93, 134), (143, 144, 157, 156), (139, 75, 91, 142), (96, 87, 89, 102), (64, 86, 88, 61), (112, 102, 89, 110), (107, 65, 87, 111), (109, 69, 102, 112), (72, 96, 102, 69), (141, 77, 103, 144), (132, 81, 104, 136), (120, 116, 84, 105), (119, 94, 100, 121), (134, 93, 99, 137), (142, 91, 98, 145), (86, 101, 97, 88), (111, 87, 96, 113), (126, 111, 113, 128), (124, 109, 112, 127), (122, 107, 111, 126), (125, 127, 153, 152), (125, 110, 106, 129), (123, 108, 109, 124), (128, 113, 108, 123), (129, 106, 107, 122), (86, 119, 121, 101), (68, 116, 120, 97), (64, 114, 119, 86), (118, 88, 97, 120), (88, 118, 117, 61), (70, 115, 116, 68), (101, 121, 115, 70), (61, 117, 114, 64), (78, 129, 122, 79), (99, 128, 123, 80), (80, 123, 124, 81), (92, 125, 129, 78), (104, 127, 125, 92), (79, 122, 126, 93), (81, 124, 127, 104), (93, 126, 128, 99), (91, 134, 137, 98), (77, 132, 136, 103), (103, 136, 135, 90), (75, 130, 134, 91), (74, 133, 130, 75), (98, 137, 131, 76), (76, 131, 132, 77), (90, 135, 133, 74), (94, 142, 145, 100), (84, 141, 144, 105), (166, 105, 144, 143, 95, 163, 164, 167), (82, 139, 142, 94), (85, 138, 139, 82), (100, 145, 140, 83), (83, 140, 141, 84), (95, 143, 138, 85), (95, 159, 158, 105, 166, 169, 162, 163), (155, 148, 149, 154), (157, 146, 147, 156), (153, 150, 151, 152), (103, 90, 147, 146), (92, 135, 154, 149), (136, 104, 148, 155), (90, 143, 156, 147), (104, 92, 149, 148), (144, 103, 146, 157), (112, 110, 151, 150), (110, 125, 152, 151), (135, 136, 155, 154), (161, 158, 159, 160), (105, 158, 161, 120), (120, 161, 160, 118), (160, 159, 95, 118), (162, 60, 63, 66, 164, 165, 163), (164, 163, 165), (66, 63, 71, 73), (167, 168, 166), (168, 167, 73, 71, 67, 169, 166), (67, 60, 162, 169), (63, 60, 67, 71), (164, 66, 73, 167), (170, 171, 182, 172), (172, 182, 192, 190), (190, 192, 188, 186), (194, 197, 186, 188, 171, 170, 195, 196, 198, 199, 202, 203, 206, 207, 208, 209, 205, 204, 201, 200), (206, 203, 205, 209), (202, 199, 201, 204), (198, 196, 194, 200), (195, 170, 186, 197), (172, 190, 186, 170), (192, 182, 171, 188), (178, 184, 196, 195), (178, 191, 193, 184), (193, 191, 197, 194), (197, 191, 178, 195), (196, 184, 193, 194), (176, 181, 199, 198), (176, 187, 189, 181), (189, 187, 200, 201), (200, 187, 176, 198), (199, 181, 189, 201), (174, 177, 203, 202), (174, 183, 185, 177), (185, 183, 204, 205), (204, 183, 174, 202), (203, 177, 185, 205), (173, 175, 207, 206), (173, 179, 180, 175), (180, 179, 209, 208), (209, 179, 173, 206), (175, 180, 208, 207), (210, 211, 213, 212), (212, 213, 215, 214), (214, 215, 217, 216), (216, 217, 219, 218), (218, 219, 221, 220), (220, 221, 223, 222), (222, 223, 225, 224), (224, 225, 227, 226), (226, 227, 229, 228), (228, 229, 231, 230), (230, 231, 233, 232), (232, 233, 235, 234), (234, 235, 237, 236), (236, 237, 239, 238), (238, 239, 241, 240), (240, 241, 243, 242), (242, 243, 245, 244), (244, 245, 247, 246), (246, 247, 249, 248), (248, 249, 251, 250), (250, 251, 253, 252), (252, 253, 255, 254), (254, 255, 257, 256), (256, 257, 259, 258), (258, 259, 261, 260), (260, 261, 263, 262), (262, 263, 265, 264), (264, 265, 267, 266), (266, 267, 269, 268), (268, 269, 271, 270), (213, 211, 273, 271, 269, 267, 265, 263, 261, 259, 257, 255, 253, 251, 249, 247, 245, 243, 241, 239, 237, 235, 233, 231, 229, 227, 225, 223, 221, 219, 217, 215), (270, 271, 273, 272), (272, 273, 211, 210), (210, 212, 214, 216, 218, 220, 222, 224, 226, 228, 230, 232, 234, 236, 238, 240, 242, 244, 246, 248, 250, 252, 254, 256, 258, 260, 262, 264, 266, 268, 270, 272), (274, 275, 277, 276), (276, 277, 279, 278), (278, 279, 281, 280), (280, 281, 283, 282), (282, 283, 285, 284), (284, 285, 287, 286), (286, 287, 289, 288), (288, 289, 291, 290), (290, 291, 293, 292), (292, 293, 295, 294), (294, 295, 297, 296), (296, 297, 299, 298), (298, 299, 301, 300), (300, 301, 303, 302), (302, 303, 305, 304), (304, 305, 307, 306), (306, 307, 309, 308), (308, 309, 311, 310), (310, 311, 313, 312), (312, 313, 315, 314), (314, 315, 317, 316), (316, 317, 319, 318), (318, 319, 321, 320), (320, 321, 323, 322), (322, 323, 325, 324), (324, 325, 327, 326), (326, 327, 329, 328), (328, 329, 331, 330), (330, 331, 333, 332), (332, 333, 335, 334), (277, 275, 337, 335, 333, 331, 329, 327, 325, 323, 321, 319, 317, 315, 313, 311, 309, 307, 305, 303, 301, 299, 297, 295, 293, 291, 289, 287, 285, 283, 281, 279), (334, 335, 337, 336), (336, 337, 275, 274), (274, 276, 278, 280, 282, 284, 286, 288, 290, 292, 294, 296, 298, 300, 302, 304, 306, 308, 310, 312, 314, 316, 318, 320, 322, 324, 326, 328, 330, 332, 334, 336), (338, 339, 341, 340), (340, 341, 343, 342), (342, 343, 345, 344), (344, 345, 347, 346), (346, 347, 349, 348), (348, 349, 351, 350), (350, 351, 353, 352), (352, 353, 355, 354), (354, 355, 357, 356), (356, 357, 359, 358), (358, 359, 361, 360), (360, 361, 363, 362), (362, 363, 365, 364), (364, 365, 367, 366), (366, 367, 369, 368), (368, 369, 371, 370), (370, 371, 373, 372), (372, 373, 375, 374), (374, 375, 377, 376), (376, 377, 379, 378), (378, 379, 381, 380), (380, 381, 383, 382), (382, 383, 385, 384), (384, 385, 387, 386), (386, 387, 389, 388), (388, 389, 391, 390), (390, 391, 393, 392), (392, 393, 395, 394), (394, 395, 397, 396), (396, 397, 399, 398), (341, 339, 401, 399, 397, 395, 393, 391, 389, 387, 385, 383, 381, 379, 377, 375, 373, 371, 369, 367, 365, 363, 361, 359, 357, 355, 353, 351, 349, 347, 345, 343), (398, 399, 401, 400), (400, 401, 339, 338), (338, 340, 342, 344, 346, 348, 350, 352, 354, 356, 358, 360, 362, 364, 366, 368, 370, 372, 374, 376, 378, 380, 382, 384, 386, 388, 390, 392, 394, 396, 398, 400), (402, 403, 405, 404), (404, 405, 407, 406), (406, 407, 409, 408), (408, 409, 411, 410), (410, 411, 413, 412), (412, 413, 415, 414), (414, 415, 417, 416), (416, 417, 419, 418), (418, 419, 421, 420), (420, 421, 423, 422), (422, 423, 425, 424), (424, 425, 427, 426), (426, 427, 429, 428), (428, 429, 431, 430), (430, 431, 433, 432), (432, 433, 435, 434), (434, 435, 437, 436), (436, 437, 439, 438), (438, 439, 441, 440), (440, 441, 443, 442), (442, 443, 445, 444), (444, 445, 447, 446), (446, 447, 449, 448), (448, 449, 451, 450), (450, 451, 453, 452), (452, 453, 455, 454), (454, 455, 457, 456), (456, 457, 459, 458), (458, 459, 461, 460), (460, 461, 463, 462), (405, 403, 465, 463, 461, 459, 457, 455, 453, 451, 449, 447, 445, 443, 441, 439, 437, 435, 433, 431, 429, 427, 425, 423, 421, 419, 417, 415, 413, 411, 409, 407), (462, 463, 465, 464), (464, 465, 403, 402), (402, 404, 406, 408, 410, 412, 414, 416, 418, 420, 422, 424, 426, 428, 430, 432, 434, 436, 438, 440, 442, 444, 446, 448, 450, 452, 454, 456, 458, 460, 462, 464), (466, 467, 469, 468), (468, 469, 471, 470), (470, 471, 473, 472), (472, 473, 475, 474), (474, 475, 477, 476), (476, 477, 479, 478), (478, 479, 481, 480), (480, 481, 483, 482), (482, 483, 485, 484), (484, 485, 487, 486), (486, 487, 489, 488), (488, 489, 491, 490), (490, 491, 493, 492), (492, 493, 495, 494), (494, 495, 497, 496), (496, 497, 499, 498), (498, 499, 501, 500), (500, 501, 503, 502), (502, 503, 505, 504), (504, 505, 507, 506), (506, 507, 509, 508), (508, 509, 511, 510), (510, 511, 513, 512), (512, 513, 515, 514), (514, 515, 517, 516), (516, 517, 519, 518), (518, 519, 521, 520), (520, 521, 523, 522), (522, 523, 525, 524), (524, 525, 527, 526), (469, 467, 529, 527, 525, 523, 521, 519, 517, 515, 513, 511, 509, 507, 505, 503, 501, 499, 497, 495, 493, 491, 489, 487, 485, 483, 481, 479, 477, 475, 473, 471), (526, 527, 529, 528), (528, 529, 467, 466), (466, 468, 470, 472, 474, 476, 478, 480, 482, 484, 486, 488, 490, 492, 494, 496, 498, 500, 502, 504, 506, 508, 510, 512, 514, 516, 518, 520, 522, 524, 526, 528), (530, 531, 533, 532), (532, 533, 535, 534), (534, 535, 537, 536), (536, 537, 539, 538), (538, 539, 541, 540), (540, 541, 543, 542), (542, 543, 545, 544), (544, 545, 547, 546), (546, 547, 549, 548), (548, 549, 551, 550), (550, 551, 553, 552), (552, 553, 555, 554), (554, 555, 557, 556), (556, 557, 559, 558), (558, 559, 561, 560), (560, 561, 563, 562), (562, 563, 565, 564), (564, 565, 567, 566), (566, 567, 569, 568), (568, 569, 571, 570), (570, 571, 573, 572), (572, 573, 575, 574), (574, 575, 577, 576), (576, 577, 579, 578), (578, 579, 581, 580), (580, 581, 583, 582), (582, 583, 585, 584), (584, 585, 587, 586), (586, 587, 589, 588), (588, 589, 591, 590), (533, 531, 593, 591, 589, 587, 585, 583, 581, 579, 577, 575, 573, 571, 569, 567, 565, 563, 561, 559, 557, 555, 553, 551, 549, 547, 545, 543, 541, 539, 537, 535), (590, 591, 593, 592), (592, 593, 531, 530), (530, 532, 534, 536, 538, 540, 542, 544, 546, 548, 550, 552, 554, 556, 558, 560, 562, 564, 566, 568, 570, 572, 574, 576, 578, 580, 582, 584, 586, 588, 590, 592), (594, 595, 597, 596), (596, 597, 599, 598), (598, 599, 601, 600), (600, 601, 603, 602), (602, 603, 605, 604), (604, 605, 607, 606), (606, 607, 609, 608), (608, 609, 611, 610), (610, 611, 613, 612), (612, 613, 615, 614), (614, 615, 617, 616), (616, 617, 619, 618), (618, 619, 621, 620), (620, 621, 623, 622), (622, 623, 625, 624), (624, 625, 627, 626), (626, 627, 629, 628), (628, 629, 631, 630), (630, 631, 633, 632), (632, 633, 635, 634), (634, 635, 637, 636), (636, 637, 639, 638), (638, 639, 641, 640), (640, 641, 643, 642), (642, 643, 645, 644), (644, 645, 647, 646), (646, 647, 649, 648), (648, 649, 651, 650), (650, 651, 653, 652), (652, 653, 655, 654), (597, 595, 657, 655, 653, 651, 649, 647, 645, 643, 641, 639, 637, 635, 633, 631, 629, 627, 625, 623, 621, 619, 617, 615, 613, 611, 609, 607, 605, 603, 601, 599), (654, 655, 657, 656), (656, 657, 595, 594), (594, 596, 598, 600, 602, 604, 606, 608, 610, 612, 614, 616, 618, 620, 622, 624, 626, 628, 630, 632, 634, 636, 638, 640, 642, 644, 646, 648, 650, 652, 654, 656), (658, 659, 661, 660), (660, 661, 663, 662), (662, 663, 665, 664), (664, 665, 667, 666), (666, 667, 669, 668), (668, 669, 671, 670), (670, 671, 673, 672), (672, 673, 675, 674), (674, 675, 677, 676), (676, 677, 679, 678), (678, 679, 681, 680), (680, 681, 683, 682), (682, 683, 685, 684), (684, 685, 687, 686), (686, 687, 689, 688), (688, 689, 691, 690), (690, 691, 693, 692), (692, 693, 695, 694), (694, 695, 697, 696), (696, 697, 699, 698), (698, 699, 701, 700), (700, 701, 703, 702), (702, 703, 705, 704), (704, 705, 707, 706), (706, 707, 709, 708), (708, 709, 711, 710), (710, 711, 713, 712), (712, 713, 715, 714), (714, 715, 717, 716), (716, 717, 719, 718), (661, 659, 721, 719, 717, 715, 713, 711, 709, 707, 705, 703, 701, 699, 697, 695, 693, 691, 689, 687, 685, 683, 681, 679, 677, 675, 673, 671, 669, 667, 665, 663), (718, 719, 721, 720), (720, 721, 659, 658), (658, 660, 662, 664, 666, 668, 670, 672, 674, 676, 678, 680, 682, 684, 686, 688, 690, 692, 694, 696, 698, 700, 702, 704, 706, 708, 710, 712, 714, 716, 718, 720), (722, 723, 725, 724), (724, 725, 727, 726), (726, 727, 729, 728), (728, 729, 731, 730), (730, 731, 733, 732), (732, 733, 735, 734), (734, 735, 737, 736), (736, 737, 739, 738), (738, 739, 741, 740), (740, 741, 743, 742), (742, 743, 745, 744), (744, 745, 747, 746), (746, 747, 749, 748), (748, 749, 751, 750), (750, 751, 753, 752), (752, 753, 755, 754), (754, 755, 757, 756), (756, 757, 759, 758), (758, 759, 761, 760), (760, 761, 763, 762), (762, 763, 765, 764), (764, 765, 767, 766), (766, 767, 769, 768), (768, 769, 771, 770), (770, 771, 773, 772), (772, 773, 775, 774), (774, 775, 777, 776), (776, 777, 779, 778), (778, 779, 781, 780), (780, 781, 783, 782), (725, 723, 785, 783, 781, 779, 777, 775, 773, 771, 769, 767, 765, 763, 761, 759, 757, 755, 753, 751, 749, 747, 745, 743, 741, 739, 737, 735, 733, 731, 729, 727), (782, 783, 785, 784), (784, 785, 723, 722), (722, 724, 726, 728, 730, 732, 734, 736, 738, 740, 742, 744, 746, 748, 750, 752, 754, 756, 758, 760, 762, 764, 766, 768, 770, 772, 774, 776, 778, 780, 782, 784), (786, 787, 789, 788), (788, 789, 791, 790), (790, 791, 793, 792), (792, 793, 795, 794), (794, 795, 797, 796), (796, 797, 799, 798), (798, 799, 801, 800), (800, 801, 803, 802), (802, 803, 805, 804), (804, 805, 807, 806), (806, 807, 809, 808), (808, 809, 811, 810), (810, 811, 813, 812), (812, 813, 815, 814), (814, 815, 817, 816), (816, 817, 819, 818), (818, 819, 821, 820), (820, 821, 823, 822), (822, 823, 825, 824), (824, 825, 827, 826), (826, 827, 829, 828), (828, 829, 831, 830), (830, 831, 833, 832), (832, 833, 835, 834), (834, 835, 837, 836), (836, 837, 839, 838), (838, 839, 841, 840), (840, 841, 843, 842), (842, 843, 845, 844), (844, 845, 847, 846), (789, 787, 849, 847, 845, 843, 841, 839, 837, 835, 833, 831, 829, 827, 825, 823, 821, 819, 817, 815, 813, 811, 809, 807, 805, 803, 801, 799, 797, 795, 793, 791), (846, 847, 849, 848), (848, 849, 787, 786), (786, 788, 790, 792, 794, 796, 798, 800, 802, 804, 806, 808, 810, 812, 814, 816, 818, 820, 822, 824, 826, 828, 830, 832, 834, 836, 838, 840, 842, 844, 846, 848), (850, 851, 853, 852), (852, 853, 855, 854), (854, 855, 857, 856), (856, 857, 859, 858), (858, 859, 861, 860), (860, 861, 863, 862), (862, 863, 865, 864), (864, 865, 867, 866), (866, 867, 869, 868), (868, 869, 871, 870), (870, 871, 873, 872), (872, 873, 875, 874), (874, 875, 877, 876), (876, 877, 879, 878), (878, 879, 881, 880), (880, 881, 883, 882), (882, 883, 885, 884), (884, 885, 887, 886), (886, 887, 889, 888), (888, 889, 891, 890), (890, 891, 893, 892), (892, 893, 895, 894), (894, 895, 897, 896), (896, 897, 899, 898), (898, 899, 901, 900), (900, 901, 903, 902), (902, 903, 905, 904), (904, 905, 907, 906), (906, 907, 909, 908), (908, 909, 911, 910), (853, 851, 913, 911, 909, 907, 905, 903, 901, 899, 897, 895, 893, 891, 889, 887, 885, 883, 881, 879, 877, 875, 873, 871, 869, 867, 865, 863, 861, 859, 857, 855), (910, 911, 913, 912), (912, 913, 851, 850), (850, 852, 854, 856, 858, 860, 862, 864, 866, 868, 870, 872, 874, 876, 878, 880, 882, 884, 886, 888, 890, 892, 894, 896, 898, 900, 902, 904, 906, 908, 910, 912), (914, 915, 917, 916), (916, 917, 919, 918), (918, 919, 921, 920), (920, 921, 923, 922), (922, 923, 925, 924), (924, 925, 927, 926), (926, 927, 929, 928), (928, 929, 931, 930), (930, 931, 933, 932), (932, 933, 935, 934), (934, 935, 937, 936), (936, 937, 939, 938), (938, 939, 941, 940), (940, 941, 943, 942), (942, 943, 945, 944), (944, 945, 947, 946), (946, 947, 949, 948), (948, 949, 951, 950), (950, 951, 953, 952), (952, 953, 955, 954), (954, 955, 957, 956), (956, 957, 959, 958), (958, 959, 961, 960), (960, 961, 963, 962), (962, 963, 965, 964), (964, 965, 967, 966), (966, 967, 969, 968), (968, 969, 971, 970), (970, 971, 973, 972), (972, 973, 975, 974), (917, 915, 977, 975, 973, 971, 969, 967, 965, 963, 961, 959, 957, 955, 953, 951, 949, 947, 945, 943, 941, 939, 937, 935, 933, 931, 929, 927, 925, 923, 921, 919), (974, 975, 977, 976), (976, 977, 915, 914), (914, 916, 918, 920, 922, 924, 926, 928, 930, 932, 934, 936, 938, 940, 942, 944, 946, 948, 950, 952, 954, 956, 958, 960, 962, 964, 966, 968, 970, 972, 974, 976)])
me_plane_004.polygons.foreach_set('material_index', [0, 0, 0, 0, 0, 0, 0, 0, 0, 0, 0, 0, 0, 0, 0, 0, 0, 0, 0, 0, 0, 0, 0, 0, 0, 0, 0, 0, 0, 0, 0, 0, 0, 0, 0, 0, 1, 1, 1, 1, 1, 1, 1, 1, 1, 1, 2, 2, 2, 2, 2, 2, 2, 2, 2, 2, 2, 2, 2, 2, 2, 2, 2, 2, 2, 2, 2, 2, 2, 2, 2, 2, 2, 2, 2, 2, 2, 2, 2, 2, 2, 2, 2, 2, 2, 2, 2, 2, 2, 2, 2, 2, 2, 2, 2, 2, 2, 2, 2, 2, 2, 2, 2, 2, 2, 2, 2, 2, 2, 2, 2, 2, 2, 2, 2, 2, 2, 2, 2, 2, 2, 2, 2, 2, 2, 2, 2, 2, 2, 2, 2, 2, 2, 2, 2, 2, 2, 2, 2, 2, 2, 2, 2, 2, 2, 2, 2, 2, 3, 3, 3, 3, 3, 3, 3, 3, 3, 3, 3, 3, 3, 3, 3, 3, 3, 3, 3, 3, 3, 3, 3, 3, 3, 3, 3, 3, 3, 3, 4, 4, 4, 4, 4, 4, 4, 4, 4, 4, 4, 4, 4, 4, 4, 4, 4, 4, 4, 4, 4, 4, 4, 4, 4, 4, 4, 4, 4, 4, 4, 4, 4, 4, 4, 4, 4, 4, 4, 4, 4, 4, 4, 4, 4, 4, 4, 4, 4, 4, 4, 4, 4, 4, 4, 4, 4, 4, 4, 4, 4, 4, 4, 4, 4, 4, 4, 4, 4, 4, 4, 4, 4, 4, 4, 4, 4, 4, 4, 4, 4, 4, 4, 4, 4, 4, 4, 4, 4, 4, 4, 4, 4, 4, 4, 4, 4, 4, 4, 4, 4, 4, 4, 4, 4, 4, 4, 4, 4, 4, 4, 4, 4, 4, 4, 4, 4, 4, 4, 4, 4, 4, 4, 4, 4, 4, 4, 4, 4, 4, 4, 4, 4, 4, 4, 4, 4, 4, 4, 4, 4, 4, 4, 4, 4, 4, 4, 4, 4, 4, 4, 4, 4, 4, 4, 4, 4, 4, 4, 4, 4, 4, 4, 4, 4, 4, 4, 4, 4, 4, 4, 4, 4, 4, 4, 4, 4, 4, 4, 4, 4, 4, 4, 4, 4, 4, 4, 4, 4, 4, 4, 4, 4, 4, 4, 4, 4, 4, 4, 4, 4, 4, 4, 4, 4, 4, 4, 4, 4, 4, 4, 4, 4, 4, 4, 4, 4, 4, 4, 4, 4, 4, 4, 4, 4, 4, 4, 4, 4, 4, 4, 4, 4, 4, 4, 4, 4, 4, 4, 4, 4, 4, 4, 4, 4, 4, 4, 4, 4, 4, 4, 4, 4, 4, 4, 4, 4, 4, 4, 4, 4, 4, 4, 4, 4, 4, 4, 4, 4, 4, 4, 4, 4, 4, 4, 4, 4, 4, 4, 4, 4, 4, 4, 4, 4, 4, 4, 4, 4, 4, 4, 4, 4, 4, 4, 4, 4, 4, 4, 4, 4, 4, 4, 4, 4, 4, 4, 4, 4, 4, 4, 4, 4, 4, 4, 4, 4, 4, 4, 4, 4, 4, 4, 4, 4, 4, 4, 4, 4, 4, 4, 4, 4, 4, 4, 4, 4, 4, 4, 4, 4, 4, 4, 4, 4, 4, 4, 4, 4, 4, 4, 4, 4, 4, 4, 4, 4, 4, 4, 4, 4, 4, 4, 4, 4, 4, 4, 4, 4, 4, 4, 4, 4, 4, 4, 4, 4, 4, 4, 4, 4, 4, 4, 4, 4, 4, 4, 4, 4, 4, 4, 4, 4, 4, 4, 4, 4, 4, 4, 4, 4, 4, 4, 4, 4, 4, 4, 4])
_uv = me_plane_004.uv_layers.new(name='UVMap')
_uv.uv.foreach_set('vector', [0.0, 0.0, 0.0, 1.0, 1.0, 1.0, 1.0, 0.0, 0.0, 0.0, 1.0, 0.0, 1.0, 1.0, 0.0, 1.0, 1.0, 0.0, 1.0, 1.0, 1.0, 1.0, 1.0, 0.0, 0.0, 1.0, 0.0, 0.0, 0.0, 0.0, 0.0, 1.0, 1.0, 1.0, 0.0, 1.0, 0.0, 1.0, 1.0, 1.0, 0.0, 0.0, 1.0, 0.0, 1.0, 0.0, 0.0, 0.0, 0.0, 0.0, 0.0, 1.0, 1.0, 1.0, 1.0, 0.0, 0.0, 0.0, 1.0, 0.0, 1.0, 1.0, 0.0, 1.0, 1.0, 0.0, 1.0, 1.0, 1.0, 1.0, 1.0, 0.0, 0.0, 1.0, 0.0, 0.0, 0.0, 0.0, 0.0, 1.0, 1.0, 1.0, 0.0, 1.0, 0.0, 1.0, 1.0, 1.0, 0.0, 0.0, 1.0, 0.0, 1.0, 0.0, 0.0, 0.0, 0.0, 0.0, 0.0, 1.0, 1.0, 1.0, 1.0, 0.0, 0.0, 0.0, 1.0, 0.0, 1.0, 1.0, 0.0, 1.0, 1.0, 0.0, 1.0, 1.0, 1.0, 1.0, 1.0, 0.0, 0.0, 1.0, 0.0, 0.0, 0.0, 0.0, 0.0, 1.0, 1.0, 1.0, 0.0, 1.0, 0.0, 1.0, 1.0, 1.0, 0.0, 0.0, 1.0, 0.0, 1.0, 0.0, 0.0, 0.0, 0.0, 0.0, 0.0, 1.0, 1.0, 1.0, 1.0, 0.0, 0.0, 0.0, 1.0, 0.0, 1.0, 1.0, 0.0, 1.0, 1.0, 0.0, 1.0, 1.0, 1.0, 1.0, 1.0, 0.0, 0.0, 1.0, 0.0, 0.0, 0.0, 0.0, 0.0, 1.0, 1.0, 1.0, 0.0, 1.0, 0.0, 1.0, 1.0, 1.0, 0.0, 0.0, 1.0, 0.0, 1.0, 0.0, 0.0, 0.0, 0.0, 0.0, 0.0, 1.0, 1.0, 1.0, 1.0, 0.0, 0.0, 0.0, 1.0, 0.0, 1.0, 1.0, 0.0, 1.0, 1.0, 0.0, 1.0, 1.0, 1.0, 1.0, 1.0, 0.0, 0.0, 1.0, 0.0, 0.0, 0.0, 0.0, 0.0, 1.0, 1.0, 1.0, 0.0, 1.0, 0.0, 1.0, 1.0, 1.0, 0.0, 0.0, 1.0, 0.0, 1.0, 0.0, 0.0, 0.0, 0.0, 0.0, 0.0, 1.0, 1.0, 1.0, 1.0, 0.0, 0.0, 0.0, 1.0, 0.0, 1.0, 1.0, 0.0, 1.0, 1.0, 0.0, 1.0, 1.0, 1.0, 1.0, 1.0, 0.0, 0.0, 1.0, 0.0, 0.0, 0.0, 0.0, 0.0, 1.0, 1.0, 1.0, 0.0, 1.0, 0.0, 1.0, 1.0, 1.0, 0.0, 0.0, 1.0, 0.0, 1.0, 0.0, 0.0, 0.0, 0.0, 0.0, 0.0, 1.0, 1.0, 1.0, 1.0, 0.0, 1.0, 0.0, 1.0, 1.0, 1.0, 1.0, 1.0, 0.0, 1.0, 0.0, 1.0, 1.0, 1.0, 1.0, 1.0, 0.0, 0.0, 1.0, 0.0, 0.0, 0.0, 0.0, 0.0, 1.0, 1.0, 1.0, 0.0, 1.0, 0.0, 1.0, 1.0, 1.0, 0.0, 0.0, 1.0, 0.0, 1.0, 0.0, 0.0, 0.0, 0.0, 0.0, 1.0, 0.0, 1.0, 1.0, 0.0, 1.0, 0.0, 1.0, 0.0, 0.0, 0.0, 0.0, 0.0, 1.0, 1.0, 1.0, 0.0, 1.0, 0.0, 1.0, 1.0, 1.0, 0.0, 0.0, 1.0, 0.0, 1.0, 0.0, 0.0, 0.0, 0.6186, 0.0, 0.625, 0.0, 0.625, 0.25, 0.6186, 0.25, 0.6186, 0.4898, 0.625, 0.4898, 0.625, 0.5, 0.6186, 0.5, 0.6186, 0.5, 0.625, 0.5, 0.625, 0.75, 0.6186, 0.75, 0.6186, 0.9893, 0.625, 0.9893, 0.625, 1.0, 0.6186, 1.0, 0.3648, 0.5, 0.375, 0.5, 0.375, 0.75, 0.3648, 0.75, 0.8643, 0.5, 0.875, 0.5, 0.875, 0.75, 0.8643, 0.75, 0.4418, 0.9893, 0.5, 0.9893, 0.5, 1.0, 0.4418, 1.0, 0.4418, 0.5, 0.5, 0.5, 0.5, 0.75, 0.4418, 0.75, 0.4418, 0.4898, 0.5, 0.4898, 0.5, 0.5, 0.4418, 0.5, 0.4418, 0.0, 0.5, 0.0, 0.5, 0.25, 0.4418, 0.25, 0.5048, 0.9893, 0.5625, 0.9893, 0.5625, 1.0, 0.5048, 1.0, 0.5048, 0.5, 0.5625, 0.5, 0.5625, 0.75, 0.5048, 0.75, 0.5048, 0.4898, 0.5625, 0.4898, 0.5625, 0.5, 0.5048, 0.5, 0.5048, 0.0, 0.5625, 0.0, 0.5625, 0.25, 0.5048, 0.25, 0.3798, 0.0, 0.4375, 0.0, 0.4375, 0.25, 0.3798, 0.25, 0.3798, 0.4898, 0.4375, 0.4898, 0.4375, 0.5, 0.3798, 0.5, 0.3798, 0.5, 0.4375, 0.5, 0.4375, 0.75, 0.3798, 0.75, 0.4375, 0.9893, 0.4375, 1.0, 0.3798, 1.0, 0.3798, 0.9893, 0.5666, 0.7602, 0.6186, 0.7602, 0.6186, 0.7602, 0.5666, 0.7602, 0.3798, 0.25, 0.4375, 0.25, 0.4375, 0.2607, 0.3798, 0.2607, 0.5048, 0.25, 0.5625, 0.25, 0.5625, 0.2607, 0.5048, 0.2607, 0.4418, 0.9893, 0.4418, 0.7602, 0.4418, 0.7602, 0.4418, 0.9893, 0.4418, 0.25, 0.5, 0.25, 0.5, 0.2607, 0.4418, 0.2607, 0.6352, 0.5, 0.8643, 0.5, 0.8643, 0.75, 0.6352, 0.75, 0.125, 0.5, 0.1357, 0.5, 0.1357, 0.75, 0.125, 0.75, 0.6186, 0.7602, 0.625, 0.7602, 0.625, 0.9893, 0.6186, 0.9893, 0.6186, 0.25, 0.625, 0.25, 0.625, 0.2607, 0.6186, 0.2607, 0.6186, 0.75, 0.625, 0.75, 0.625, 0.7602, 0.6186, 0.7602, 0.625, 0.5, 0.6352, 0.5, 0.6352, 0.75, 0.625, 0.75, 0.4418, 0.75, 0.5, 0.75, 0.5, 0.7602, 0.4418, 0.7602, 0.5048, 0.75, 0.5625, 0.75, 0.5625, 0.7602, 0.5048, 0.7602, 0.3798, 0.7602, 0.3798, 0.75, 0.4375, 0.75, 0.4375, 0.7602, 0.3798, 0.2607, 0.4375, 0.2607, 0.4375, 0.4898, 0.3798, 0.4898, 0.5048, 0.2607, 0.5625, 0.2607, 0.5625, 0.4898, 0.5048, 0.4898, 0.4418, 0.2607, 0.5, 0.2607, 0.5, 0.4898, 0.4418, 0.4898, 0.1357, 0.5, 0.3648, 0.5, 0.3648, 0.75, 0.1357, 0.75, 0.6186, 0.2607, 0.625, 0.2607, 0.625, 0.4898, 0.6186, 0.4898, 0.5666, 0.2607, 0.6186, 0.2607, 0.6186, 0.4898, 0.5666, 0.4898, 0.5666, 0.75, 0.6186, 0.75, 0.6186, 0.7602, 0.5666, 0.7602, 0.5666, 0.25, 0.6186, 0.25, 0.6186, 0.2607, 0.5666, 0.2607, 0.5666, 0.9893, 0.5666, 0.7602, 0.5666, 0.7602, 0.5666, 0.9893, 0.5666, 0.9893, 0.6186, 0.9893, 0.6186, 1.0, 0.5666, 1.0, 0.5666, 0.5, 0.6186, 0.5, 0.6186, 0.75, 0.5666, 0.75, 0.5666, 0.4898, 0.6186, 0.4898, 0.6186, 0.5, 0.5666, 0.5, 0.5666, 0.0, 0.6186, 0.0, 0.6186, 0.25, 0.5666, 0.25, 0.375, 0.2607, 0.3798, 0.2607, 0.3798, 0.4898, 0.375, 0.4898, 0.375, 0.75, 0.3798, 0.75, 0.3798, 0.7602, 0.375, 0.7602, 0.375, 0.25, 0.3798, 0.25, 0.3798, 0.2607, 0.375, 0.2607, 0.3798, 0.9893, 0.375, 0.9893, 0.375, 0.7602, 0.3798, 0.7602, 0.375, 0.9893, 0.3798, 0.9893, 0.3798, 1.0, 0.375, 1.0, 0.375, 0.5, 0.3798, 0.5, 0.3798, 0.75, 0.375, 0.75, 0.375, 0.4898, 0.3798, 0.4898, 0.3798, 0.5, 0.375, 0.5, 0.375, 0.0, 0.3798, 0.0, 0.3798, 0.25, 0.375, 0.25, 0.5625, 0.0, 0.5666, 0.0, 0.5666, 0.25, 0.5625, 0.25, 0.5625, 0.4898, 0.5666, 0.4898, 0.5666, 0.5, 0.5625, 0.5, 0.5625, 0.5, 0.5666, 0.5, 0.5666, 0.75, 0.5625, 0.75, 0.5625, 0.9893, 0.5666, 0.9893, 0.5666, 1.0, 0.5625, 1.0, 0.5625, 0.7602, 0.5666, 0.7602, 0.5666, 0.9893, 0.5625, 0.9893, 0.5625, 0.25, 0.5666, 0.25, 0.5666, 0.2607, 0.5625, 0.2607, 0.5625, 0.75, 0.5666, 0.75, 0.5666, 0.7602, 0.5625, 0.7602, 0.5625, 0.2607, 0.5666, 0.2607, 0.5666, 0.4898, 0.5625, 0.4898, 0.5, 0.2607, 0.5048, 0.2607, 0.5048, 0.4898, 0.5, 0.4898, 0.5, 0.75, 0.5048, 0.75, 0.5048, 0.7602, 0.5, 0.7602, 0.5, 0.7602, 0.5048, 0.7602, 0.5048, 0.9893, 0.5, 0.9893, 0.5, 0.25, 0.5048, 0.25, 0.5048, 0.2607, 0.5, 0.2607, 0.5, 0.0, 0.5048, 0.0, 0.5048, 0.25, 0.5, 0.25, 0.5, 0.4898, 0.5048, 0.4898, 0.5048, 0.5, 0.5, 0.5, 0.5, 0.5, 0.5048, 0.5, 0.5048, 0.75, 0.5, 0.75, 0.5, 0.9893, 0.5048, 0.9893, 0.5048, 1.0, 0.5, 1.0, 0.4375, 0.2607, 0.4418, 0.2607, 0.4418, 0.4898, 0.4375, 0.4898, 0.4375, 0.75, 0.4418, 0.75, 0.4418, 0.7602, 0.4375, 0.7602, 0.4375, 0.7676, 0.4375, 0.7602, 0.4418, 0.7602, 0.4418, 0.9893, 0.4375, 0.9893, 0.4375, 0.9827, 0.4377, 0.9827, 0.4377, 0.7676, 0.4375, 0.25, 0.4418, 0.25, 0.4418, 0.2607, 0.4375, 0.2607, 0.4375, 0.0, 0.4418, 0.0, 0.4418, 0.25, 0.4375, 0.25, 0.4375, 0.4898, 0.4418, 0.4898, 0.4418, 0.5, 0.4375, 0.5, 0.4375, 0.5, 0.4418, 0.5, 0.4418, 0.75, 0.4375, 0.75, 0.4375, 0.9893, 0.4418, 0.9893, 0.4418, 1.0, 0.4375, 1.0, 0.4375, 0.9893, 0.4375, 0.9893, 0.4375, 0.7602, 0.4375, 0.7602, 0.4375, 0.7676, 0.4375, 0.7676, 0.4375, 0.9827, 0.4375, 0.9827, 0.5048, 0.7602, 0.5625, 0.7602, 0.5625, 0.9893, 0.5048, 0.9893, 0.4418, 0.7602, 0.5, 0.7602, 0.5, 0.9893, 0.4418, 0.9893, 0.5666, 0.7602, 0.6186, 0.7602, 0.6186, 0.9893, 0.5666, 0.9893, 0.5, 0.7602, 0.5, 0.9893, 0.5, 0.9893, 0.5, 0.7602, 0.5625, 0.9893, 0.5048, 0.9893, 0.5048, 0.9893, 0.5625, 0.9893, 0.5048, 0.7602, 0.5625, 0.7602, 0.5625, 0.7602, 0.5048, 0.7602, 0.5, 0.9893, 0.4418, 0.9893, 0.4418, 0.9893, 0.5, 0.9893, 0.5625, 0.7602, 0.5625, 0.9893, 0.5625, 0.9893, 0.5625, 0.7602, 0.4418, 0.7602, 0.5, 0.7602, 0.5, 0.7602, 0.4418, 0.7602, 0.6186, 0.7602, 0.6186, 0.9893, 0.6186, 0.9893, 0.6186, 0.7602, 0.6186, 0.9893, 0.5666, 0.9893, 0.5666, 0.9893, 0.6186, 0.9893, 0.5048, 0.9893, 0.5048, 0.7602, 0.5048, 0.7602, 0.5048, 0.9893, 0.3798, 0.7602, 0.4375, 0.7602, 0.4375, 0.9893, 0.3798, 0.9893, 0.4375, 0.7602, 0.4375, 0.7602, 0.3798, 0.7602, 0.3798, 0.7602, 0.3798, 0.7602, 0.3798, 0.7602, 0.3798, 0.9893, 0.3798, 0.9893, 0.3798, 0.9893, 0.4375, 0.9893, 0.4375, 0.9893, 0.3798, 0.9893, 0.6241, 0.0, 0.375, 0.0, 0.375, 0.25, 0.625, 0.25, 0.625, 0.03934, 0.6241, 0.04536, 0.6241, 0.03934, 0.625, 0.03934, 0.6241, 0.03934, 0.6241, 0.04536, 0.625, 0.25, 0.375, 0.25, 0.375, 0.5, 0.625, 0.5, 0.625, 0.7107, 0.6241, 0.7046, 0.6241, 0.7107, 0.6241, 0.7046, 0.625, 0.7107, 0.625, 0.5, 0.375, 0.5, 0.375, 0.75, 0.6241, 0.75, 0.6241, 0.7107, 0.375, 0.75, 0.375, 1.0, 0.6241, 1.0, 0.6241, 0.75, 0.125, 0.5, 0.125, 0.75, 0.375, 0.75, 0.375, 0.5, 0.875, 0.7107, 0.875, 0.5, 0.625, 0.5, 0.625, 0.7107, 0.375, 0.0, 0.625, 0.0, 0.625, 0.25, 0.375, 0.25, 0.375, 0.25, 0.625, 0.25, 0.625, 0.5, 0.375, 0.5, 0.375, 0.5, 0.625, 0.5, 0.625, 0.75, 0.375, 0.75, 0.4377, 0.7659, 0.3841, 0.7659, 0.375, 0.75, 0.625, 0.75, 0.625, 1.0, 0.375, 1.0, 0.3841, 0.9809, 0.4377, 0.9809, 0.4439, 0.9809, 0.4975, 0.9809, 0.5047, 0.9809, 0.5583, 0.9809, 0.5645, 0.9809, 0.6181, 0.981, 0.6181, 0.7659, 0.5645, 0.7659, 0.5583, 0.7659, 0.5047, 0.7659, 0.4975, 0.7659, 0.4439, 0.7659, 0.5645, 0.9809, 0.5583, 0.9809, 0.5583, 0.7659, 0.5645, 0.7659, 0.5047, 0.9809, 0.4975, 0.9809, 0.4975, 0.7659, 0.5047, 0.7659, 0.4439, 0.9809, 0.4377, 0.9809, 0.4377, 0.7659, 0.4439, 0.7659, 0.3841, 0.9809, 0.375, 1.0, 0.375, 0.75, 0.3841, 0.7659, 0.125, 0.5, 0.375, 0.5, 0.375, 0.75, 0.125, 0.75, 0.625, 0.5, 0.875, 0.5, 0.875, 0.75, 0.625, 0.75, 0.375, 0.25, 0.625, 0.25, 0.625, 0.01587, 0.375, 0.01587, 0.375, 0.25, 0.375, 0.5, 0.625, 0.5, 0.625, 0.25, 0.625, 0.5, 0.375, 0.5, 0.375, 0.7341, 0.625, 0.7341, 0.375, 0.7341, 0.375, 0.5, 0.125, 0.5, 0.125, 0.7341, 0.875, 0.7341, 0.875, 0.5, 0.625, 0.5, 0.625, 0.7341, 0.375, 0.25, 0.625, 0.25, 0.625, 0.01587, 0.375, 0.01587, 0.375, 0.25, 0.375, 0.5, 0.625, 0.5, 0.625, 0.25, 0.625, 0.5, 0.375, 0.5, 0.375, 0.7341, 0.625, 0.7341, 0.375, 0.7341, 0.375, 0.5, 0.125, 0.5, 0.125, 0.7341, 0.875, 0.7341, 0.875, 0.5, 0.625, 0.5, 0.625, 0.7341, 0.375, 0.25, 0.625, 0.25, 0.625, 0.01587, 0.375, 0.01587, 0.375, 0.25, 0.375, 0.5, 0.625, 0.5, 0.625, 0.25, 0.625, 0.5, 0.375, 0.5, 0.375, 0.7341, 0.625, 0.7341, 0.375, 0.7341, 0.375, 0.5, 0.125, 0.5, 0.125, 0.7341, 0.875, 0.7341, 0.875, 0.5, 0.625, 0.5, 0.625, 0.7341, 0.375, 0.25, 0.625, 0.25, 0.625, 0.01587, 0.375, 0.01587, 0.375, 0.25, 0.375, 0.5, 0.625, 0.5, 0.625, 0.25, 0.625, 0.5, 0.375, 0.5, 0.375, 0.7341, 0.625, 0.7341, 0.375, 0.7341, 0.375, 0.5, 0.125, 0.5, 0.125, 0.7341, 0.875, 0.5, 0.625, 0.5, 0.625, 0.7341, 0.875, 0.7341, 1.0, 0.5, 1.0, 1.0, 0.9688, 1.0, 0.9688, 0.5, 0.9688, 0.5, 0.9688, 1.0, 0.9375, 1.0, 0.9375, 0.5, 0.9375, 0.5, 0.9375, 1.0, 0.9062, 1.0, 0.9062, 0.5, 0.9062, 0.5, 0.9062, 1.0, 0.875, 1.0, 0.875, 0.5, 0.875, 0.5, 0.875, 1.0, 0.8438, 1.0, 0.8438, 0.5, 0.8438, 0.5, 0.8438, 1.0, 0.8125, 1.0, 0.8125, 0.5, 0.8125, 0.5, 0.8125, 1.0, 0.7812, 1.0, 0.7812, 0.5, 0.7812, 0.5, 0.7812, 1.0, 0.75, 1.0, 0.75, 0.5, 0.75, 0.5, 0.75, 1.0, 0.7188, 1.0, 0.7188, 0.5, 0.7188, 0.5, 0.7188, 1.0, 0.6875, 1.0, 0.6875, 0.5, 0.6875, 0.5, 0.6875, 1.0, 0.6562, 1.0, 0.6562, 0.5, 0.6562, 0.5, 0.6562, 1.0, 0.625, 1.0, 0.625, 0.5, 0.625, 0.5, 0.625, 1.0, 0.5938, 1.0, 0.5938, 0.5, 0.5938, 0.5, 0.5938, 1.0, 0.5625, 1.0, 0.5625, 0.5, 0.5625, 0.5, 0.5625, 1.0, 0.5312, 1.0, 0.5312, 0.5, 0.5312, 0.5, 0.5312, 1.0, 0.5, 1.0, 0.5, 0.5, 0.5, 0.5, 0.5, 1.0, 0.4688, 1.0, 0.4688, 0.5, 0.4688, 0.5, 0.4688, 1.0, 0.4375, 1.0, 0.4375, 0.5, 0.4375, 0.5, 0.4375, 1.0, 0.4062, 1.0, 0.4062, 0.5, 0.4062, 0.5, 0.4062, 1.0, 0.375, 1.0, 0.375, 0.5, 0.375, 0.5, 0.375, 1.0, 0.3438, 1.0, 0.3438, 0.5, 0.3438, 0.5, 0.3438, 1.0, 0.3125, 1.0, 0.3125, 0.5, 0.3125, 0.5, 0.3125, 1.0, 0.2812, 1.0, 0.2812, 0.5, 0.2812, 0.5, 0.2812, 1.0, 0.25, 1.0, 0.25, 0.5, 0.25, 0.5, 0.25, 1.0, 0.2188, 1.0, 0.2188, 0.5, 0.2188, 0.5, 0.2188, 1.0, 0.1875, 1.0, 0.1875, 0.5, 0.1875, 0.5, 0.1875, 1.0, 0.1562, 1.0, 0.1562, 0.5, 0.1562, 0.5, 0.1562, 1.0, 0.125, 1.0, 0.125, 0.5, 0.125, 0.5, 0.125, 1.0, 0.09375, 1.0, 0.09375, 0.5, 0.09375, 0.5, 0.09375, 1.0, 0.0625, 1.0, 0.0625, 0.5, 0.2968, 0.4854, 0.25, 0.49, 0.2032, 0.4854, 0.1582, 0.4717, 0.1167, 0.4496, 0.08029, 0.4197, 0.05045, 0.3833, 0.02827, 0.3418, 0.01461, 0.2968, 0.01, 0.25, 0.01461, 0.2032, 0.02827, 0.1582, 0.05045, 0.1167, 0.08029, 0.08029, 0.1167, 0.05045, 0.1582, 0.02827, 0.2032, 0.01461, 0.25, 0.01, 0.2968, 0.01461, 0.3418, 0.02827, 0.3833, 0.05045, 0.4197, 0.08029, 0.4496, 0.1167, 0.4717, 0.1582, 0.4854, 0.2032, 0.49, 0.25, 0.4854, 0.2968, 0.4717, 0.3418, 0.4496, 0.3833, 0.4197, 0.4197, 0.3833, 0.4496, 0.3418, 0.4717, 0.0625, 0.5, 0.0625, 1.0, 0.03125, 1.0, 0.03125, 0.5, 0.03125, 0.5, 0.03125, 1.0, 0.0, 1.0, 0.0, 0.5, 0.75, 0.49, 0.7968, 0.4854, 0.8418, 0.4717, 0.8833, 0.4496, 0.9197, 0.4197, 0.9496, 0.3833, 0.9717, 0.3418, 0.9854, 0.2968, 0.99, 0.25, 0.9854, 0.2032, 0.9717, 0.1582, 0.9496, 0.1167, 0.9197, 0.08029, 0.8833, 0.05045, 0.8418, 0.02827, 0.7968, 0.01461, 0.75, 0.01, 0.7032, 0.01461, 0.6582, 0.02827, 0.6167, 0.05045, 0.5803, 0.08029, 0.5504, 0.1167, 0.5283, 0.1582, 0.5146, 0.2032, 0.51, 0.25, 0.5146, 0.2968, 0.5283, 0.3418, 0.5504, 0.3833, 0.5803, 0.4197, 0.6167, 0.4496, 0.6582, 0.4717, 0.7032, 0.4854, 1.0, 0.5, 1.0, 1.0, 0.9688, 1.0, 0.9688, 0.5, 0.9688, 0.5, 0.9688, 1.0, 0.9375, 1.0, 0.9375, 0.5, 0.9375, 0.5, 0.9375, 1.0, 0.9062, 1.0, 0.9062, 0.5, 0.9062, 0.5, 0.9062, 1.0, 0.875, 1.0, 0.875, 0.5, 0.875, 0.5, 0.875, 1.0, 0.8438, 1.0, 0.8438, 0.5, 0.8438, 0.5, 0.8438, 1.0, 0.8125, 1.0, 0.8125, 0.5, 0.8125, 0.5, 0.8125, 1.0, 0.7812, 1.0, 0.7812, 0.5, 0.7812, 0.5, 0.7812, 1.0, 0.75, 1.0, 0.75, 0.5, 0.75, 0.5, 0.75, 1.0, 0.7188, 1.0, 0.7188, 0.5, 0.7188, 0.5, 0.7188, 1.0, 0.6875, 1.0, 0.6875, 0.5, 0.6875, 0.5, 0.6875, 1.0, 0.6562, 1.0, 0.6562, 0.5, 0.6562, 0.5, 0.6562, 1.0, 0.625, 1.0, 0.625, 0.5, 0.625, 0.5, 0.625, 1.0, 0.5938, 1.0, 0.5938, 0.5, 0.5938, 0.5, 0.5938, 1.0, 0.5625, 1.0, 0.5625, 0.5, 0.5625, 0.5, 0.5625, 1.0, 0.5312, 1.0, 0.5312, 0.5, 0.5312, 0.5, 0.5312, 1.0, 0.5, 1.0, 0.5, 0.5, 0.5, 0.5, 0.5, 1.0, 0.4688, 1.0, 0.4688, 0.5, 0.4688, 0.5, 0.4688, 1.0, 0.4375, 1.0, 0.4375, 0.5, 0.4375, 0.5, 0.4375, 1.0, 0.4062, 1.0, 0.4062, 0.5, 0.4062, 0.5, 0.4062, 1.0, 0.375, 1.0, 0.375, 0.5, 0.375, 0.5, 0.375, 1.0, 0.3438, 1.0, 0.3438, 0.5, 0.3438, 0.5, 0.3438, 1.0, 0.3125, 1.0, 0.3125, 0.5, 0.3125, 0.5, 0.3125, 1.0, 0.2812, 1.0, 0.2812, 0.5, 0.2812, 0.5, 0.2812, 1.0, 0.25, 1.0, 0.25, 0.5, 0.25, 0.5, 0.25, 1.0, 0.2188, 1.0, 0.2188, 0.5, 0.2188, 0.5, 0.2188, 1.0, 0.1875, 1.0, 0.1875, 0.5, 0.1875, 0.5, 0.1875, 1.0, 0.1562, 1.0, 0.1562, 0.5, 0.1562, 0.5, 0.1562, 1.0, 0.125, 1.0, 0.125, 0.5, 0.125, 0.5, 0.125, 1.0, 0.09375, 1.0, 0.09375, 0.5, 0.09375, 0.5, 0.09375, 1.0, 0.0625, 1.0, 0.0625, 0.5, 0.2968, 0.4854, 0.25, 0.49, 0.2032, 0.4854, 0.1582, 0.4717, 0.1167, 0.4496, 0.08029, 0.4197, 0.05045, 0.3833, 0.02827, 0.3418, 0.01461, 0.2968, 0.01, 0.25, 0.01461, 0.2032, 0.02827, 0.1582, 0.05045, 0.1167, 0.08029, 0.08029, 0.1167, 0.05045, 0.1582, 0.02827, 0.2032, 0.01461, 0.25, 0.01, 0.2968, 0.01461, 0.3418, 0.02827, 0.3833, 0.05045, 0.4197, 0.08029, 0.4496, 0.1167, 0.4717, 0.1582, 0.4854, 0.2032, 0.49, 0.25, 0.4854, 0.2968, 0.4717, 0.3418, 0.4496, 0.3833, 0.4197, 0.4197, 0.3833, 0.4496, 0.3418, 0.4717, 0.0625, 0.5, 0.0625, 1.0, 0.03125, 1.0, 0.03125, 0.5, 0.03125, 0.5, 0.03125, 1.0, 0.0, 1.0, 0.0, 0.5, 0.75, 0.49, 0.7968, 0.4854, 0.8418, 0.4717, 0.8833, 0.4496, 0.9197, 0.4197, 0.9496, 0.3833, 0.9717, 0.3418, 0.9854, 0.2968, 0.99, 0.25, 0.9854, 0.2032, 0.9717, 0.1582, 0.9496, 0.1167, 0.9197, 0.08029, 0.8833, 0.05045, 0.8418, 0.02827, 0.7968, 0.01461, 0.75, 0.01, 0.7032, 0.01461, 0.6582, 0.02827, 0.6167, 0.05045, 0.5803, 0.08029, 0.5504, 0.1167, 0.5283, 0.1582, 0.5146, 0.2032, 0.51, 0.25, 0.5146, 0.2968, 0.5283, 0.3418, 0.5504, 0.3833, 0.5803, 0.4197, 0.6167, 0.4496, 0.6582, 0.4717, 0.7032, 0.4854, 1.0, 0.5, 1.0, 1.0, 0.9688, 1.0, 0.9688, 0.5, 0.9688, 0.5, 0.9688, 1.0, 0.9375, 1.0, 0.9375, 0.5, 0.9375, 0.5, 0.9375, 1.0, 0.9062, 1.0, 0.9062, 0.5, 0.9062, 0.5, 0.9062, 1.0, 0.875, 1.0, 0.875, 0.5, 0.875, 0.5, 0.875, 1.0, 0.8438, 1.0, 0.8438, 0.5, 0.8438, 0.5, 0.8438, 1.0, 0.8125, 1.0, 0.8125, 0.5, 0.8125, 0.5, 0.8125, 1.0, 0.7812, 1.0, 0.7812, 0.5, 0.7812, 0.5, 0.7812, 1.0, 0.75, 1.0, 0.75, 0.5, 0.75, 0.5, 0.75, 1.0, 0.7188, 1.0, 0.7188, 0.5, 0.7188, 0.5, 0.7188, 1.0, 0.6875, 1.0, 0.6875, 0.5, 0.6875, 0.5, 0.6875, 1.0, 0.6562, 1.0, 0.6562, 0.5, 0.6562, 0.5, 0.6562, 1.0, 0.625, 1.0, 0.625, 0.5, 0.625, 0.5, 0.625, 1.0, 0.5938, 1.0, 0.5938, 0.5, 0.5938, 0.5, 0.5938, 1.0, 0.5625, 1.0, 0.5625, 0.5, 0.5625, 0.5, 0.5625, 1.0, 0.5312, 1.0, 0.5312, 0.5, 0.5312, 0.5, 0.5312, 1.0, 0.5, 1.0, 0.5, 0.5, 0.5, 0.5, 0.5, 1.0, 0.4688, 1.0, 0.4688, 0.5, 0.4688, 0.5, 0.4688, 1.0, 0.4375, 1.0, 0.4375, 0.5, 0.4375, 0.5, 0.4375, 1.0, 0.4062, 1.0, 0.4062, 0.5, 0.4062, 0.5, 0.4062, 1.0, 0.375, 1.0, 0.375, 0.5, 0.375, 0.5, 0.375, 1.0, 0.3438, 1.0, 0.3438, 0.5, 0.3438, 0.5, 0.3438, 1.0, 0.3125, 1.0, 0.3125, 0.5, 0.3125, 0.5, 0.3125, 1.0, 0.2812, 1.0, 0.2812, 0.5, 0.2812, 0.5, 0.2812, 1.0, 0.25, 1.0, 0.25, 0.5, 0.25, 0.5, 0.25, 1.0, 0.2188, 1.0, 0.2188, 0.5, 0.2188, 0.5, 0.2188, 1.0, 0.1875, 1.0, 0.1875, 0.5, 0.1875, 0.5, 0.1875, 1.0, 0.1562, 1.0, 0.1562, 0.5, 0.1562, 0.5, 0.1562, 1.0, 0.125, 1.0, 0.125, 0.5, 0.125, 0.5, 0.125, 1.0, 0.09375, 1.0, 0.09375, 0.5, 0.09375, 0.5, 0.09375, 1.0, 0.0625, 1.0, 0.0625, 0.5, 0.2968, 0.4854, 0.25, 0.49, 0.2032, 0.4854, 0.1582, 0.4717, 0.1167, 0.4496, 0.08029, 0.4197, 0.05045, 0.3833, 0.02827, 0.3418, 0.01461, 0.2968, 0.01, 0.25, 0.01461, 0.2032, 0.02827, 0.1582, 0.05045, 0.1167, 0.08029, 0.08029, 0.1167, 0.05045, 0.1582, 0.02827, 0.2032, 0.01461, 0.25, 0.01, 0.2968, 0.01461, 0.3418, 0.02827, 0.3833, 0.05045, 0.4197, 0.08029, 0.4496, 0.1167, 0.4717, 0.1582, 0.4854, 0.2032, 0.49, 0.25, 0.4854, 0.2968, 0.4717, 0.3418, 0.4496, 0.3833, 0.4197, 0.4197, 0.3833, 0.4496, 0.3418, 0.4717, 0.0625, 0.5, 0.0625, 1.0, 0.03125, 1.0, 0.03125, 0.5, 0.03125, 0.5, 0.03125, 1.0, 0.0, 1.0, 0.0, 0.5, 0.75, 0.49, 0.7968, 0.4854, 0.8418, 0.4717, 0.8833, 0.4496, 0.9197, 0.4197, 0.9496, 0.3833, 0.9717, 0.3418, 0.9854, 0.2968, 0.99, 0.25, 0.9854, 0.2032, 0.9717, 0.1582, 0.9496, 0.1167, 0.9197, 0.08029, 0.8833, 0.05045, 0.8418, 0.02827, 0.7968, 0.01461, 0.75, 0.01, 0.7032, 0.01461, 0.6582, 0.02827, 0.6167, 0.05045, 0.5803, 0.08029, 0.5504, 0.1167, 0.5283, 0.1582, 0.5146, 0.2032, 0.51, 0.25, 0.5146, 0.2968, 0.5283, 0.3418, 0.5504, 0.3833, 0.5803, 0.4197, 0.6167, 0.4496, 0.6582, 0.4717, 0.7032, 0.4854, 1.0, 0.5, 1.0, 1.0, 0.9688, 1.0, 0.9688, 0.5, 0.9688, 0.5, 0.9688, 1.0, 0.9375, 1.0, 0.9375, 0.5, 0.9375, 0.5, 0.9375, 1.0, 0.9062, 1.0, 0.9062, 0.5, 0.9062, 0.5, 0.9062, 1.0, 0.875, 1.0, 0.875, 0.5, 0.875, 0.5, 0.875, 1.0, 0.8438, 1.0, 0.8438, 0.5, 0.8438, 0.5, 0.8438, 1.0, 0.8125, 1.0, 0.8125, 0.5, 0.8125, 0.5, 0.8125, 1.0, 0.7812, 1.0, 0.7812, 0.5, 0.7812, 0.5, 0.7812, 1.0, 0.75, 1.0, 0.75, 0.5, 0.75, 0.5, 0.75, 1.0, 0.7188, 1.0, 0.7188, 0.5, 0.7188, 0.5, 0.7188, 1.0, 0.6875, 1.0, 0.6875, 0.5, 0.6875, 0.5, 0.6875, 1.0, 0.6562, 1.0, 0.6562, 0.5, 0.6562, 0.5, 0.6562, 1.0, 0.625, 1.0, 0.625, 0.5, 0.625, 0.5, 0.625, 1.0, 0.5938, 1.0, 0.5938, 0.5, 0.5938, 0.5, 0.5938, 1.0, 0.5625, 1.0, 0.5625, 0.5, 0.5625, 0.5, 0.5625, 1.0, 0.5312, 1.0, 0.5312, 0.5, 0.5312, 0.5, 0.5312, 1.0, 0.5, 1.0, 0.5, 0.5, 0.5, 0.5, 0.5, 1.0, 0.4688, 1.0, 0.4688, 0.5, 0.4688, 0.5, 0.4688, 1.0, 0.4375, 1.0, 0.4375, 0.5, 0.4375, 0.5, 0.4375, 1.0, 0.4062, 1.0, 0.4062, 0.5, 0.4062, 0.5, 0.4062, 1.0, 0.375, 1.0, 0.375, 0.5, 0.375, 0.5, 0.375, 1.0, 0.3438, 1.0, 0.3438, 0.5, 0.3438, 0.5, 0.3438, 1.0, 0.3125, 1.0, 0.3125, 0.5, 0.3125, 0.5, 0.3125, 1.0, 0.2812, 1.0, 0.2812, 0.5, 0.2812, 0.5, 0.2812, 1.0, 0.25, 1.0, 0.25, 0.5, 0.25, 0.5, 0.25, 1.0, 0.2188, 1.0, 0.2188, 0.5, 0.2188, 0.5, 0.2188, 1.0, 0.1875, 1.0, 0.1875, 0.5, 0.1875, 0.5, 0.1875, 1.0, 0.1562, 1.0, 0.1562, 0.5, 0.1562, 0.5, 0.1562, 1.0, 0.125, 1.0, 0.125, 0.5, 0.125, 0.5, 0.125, 1.0, 0.09375, 1.0, 0.09375, 0.5, 0.09375, 0.5, 0.09375, 1.0, 0.0625, 1.0, 0.0625, 0.5, 0.2968, 0.4854, 0.25, 0.49, 0.2032, 0.4854, 0.1582, 0.4717, 0.1167, 0.4496, 0.08029, 0.4197, 0.05045, 0.3833, 0.02827, 0.3418, 0.01461, 0.2968, 0.01, 0.25, 0.01461, 0.2032, 0.02827, 0.1582, 0.05045, 0.1167, 0.08029, 0.08029, 0.1167, 0.05045, 0.1582, 0.02827, 0.2032, 0.01461, 0.25, 0.01, 0.2968, 0.01461, 0.3418, 0.02827, 0.3833, 0.05045, 0.4197, 0.08029, 0.4496, 0.1167, 0.4717, 0.1582, 0.4854, 0.2032, 0.49, 0.25, 0.4854, 0.2968, 0.4717, 0.3418, 0.4496, 0.3833, 0.4197, 0.4197, 0.3833, 0.4496, 0.3418, 0.4717, 0.0625, 0.5, 0.0625, 1.0, 0.03125, 1.0, 0.03125, 0.5, 0.03125, 0.5, 0.03125, 1.0, 0.0, 1.0, 0.0, 0.5, 0.75, 0.49, 0.7968, 0.4854, 0.8418, 0.4717, 0.8833, 0.4496, 0.9197, 0.4197, 0.9496, 0.3833, 0.9717, 0.3418, 0.9854, 0.2968, 0.99, 0.25, 0.9854, 0.2032, 0.9717, 0.1582, 0.9496, 0.1167, 0.9197, 0.08029, 0.8833, 0.05045, 0.8418, 0.02827, 0.7968, 0.01461, 0.75, 0.01, 0.7032, 0.01461, 0.6582, 0.02827, 0.6167, 0.05045, 0.5803, 0.08029, 0.5504, 0.1167, 0.5283, 0.1582, 0.5146, 0.2032, 0.51, 0.25, 0.5146, 0.2968, 0.5283, 0.3418, 0.5504, 0.3833, 0.5803, 0.4197, 0.6167, 0.4496, 0.6582, 0.4717, 0.7032, 0.4854, 1.0, 0.5, 1.0, 1.0, 0.9688, 1.0, 0.9688, 0.5, 0.9688, 0.5, 0.9688, 1.0, 0.9375, 1.0, 0.9375, 0.5, 0.9375, 0.5, 0.9375, 1.0, 0.9062, 1.0, 0.9062, 0.5, 0.9062, 0.5, 0.9062, 1.0, 0.875, 1.0, 0.875, 0.5, 0.875, 0.5, 0.875, 1.0, 0.8438, 1.0, 0.8438, 0.5, 0.8438, 0.5, 0.8438, 1.0, 0.8125, 1.0, 0.8125, 0.5, 0.8125, 0.5, 0.8125, 1.0, 0.7812, 1.0, 0.7812, 0.5, 0.7812, 0.5, 0.7812, 1.0, 0.75, 1.0, 0.75, 0.5, 0.75, 0.5, 0.75, 1.0, 0.7188, 1.0, 0.7188, 0.5, 0.7188, 0.5, 0.7188, 1.0, 0.6875, 1.0, 0.6875, 0.5, 0.6875, 0.5, 0.6875, 1.0, 0.6562, 1.0, 0.6562, 0.5, 0.6562, 0.5, 0.6562, 1.0, 0.625, 1.0, 0.625, 0.5, 0.625, 0.5, 0.625, 1.0, 0.5938, 1.0, 0.5938, 0.5, 0.5938, 0.5, 0.5938, 1.0, 0.5625, 1.0, 0.5625, 0.5, 0.5625, 0.5, 0.5625, 1.0, 0.5312, 1.0, 0.5312, 0.5, 0.5312, 0.5, 0.5312, 1.0, 0.5, 1.0, 0.5, 0.5, 0.5, 0.5, 0.5, 1.0, 0.4688, 1.0, 0.4688, 0.5, 0.4688, 0.5, 0.4688, 1.0, 0.4375, 1.0, 0.4375, 0.5, 0.4375, 0.5, 0.4375, 1.0, 0.4062, 1.0, 0.4062, 0.5, 0.4062, 0.5, 0.4062, 1.0, 0.375, 1.0, 0.375, 0.5, 0.375, 0.5, 0.375, 1.0, 0.3438, 1.0, 0.3438, 0.5, 0.3438, 0.5, 0.3438, 1.0, 0.3125, 1.0, 0.3125, 0.5, 0.3125, 0.5, 0.3125, 1.0, 0.2812, 1.0, 0.2812, 0.5, 0.2812, 0.5, 0.2812, 1.0, 0.25, 1.0, 0.25, 0.5, 0.25, 0.5, 0.25, 1.0, 0.2188, 1.0, 0.2188, 0.5, 0.2188, 0.5, 0.2188, 1.0, 0.1875, 1.0, 0.1875, 0.5, 0.1875, 0.5, 0.1875, 1.0, 0.1562, 1.0, 0.1562, 0.5, 0.1562, 0.5, 0.1562, 1.0, 0.125, 1.0, 0.125, 0.5, 0.125, 0.5, 0.125, 1.0, 0.09375, 1.0, 0.09375, 0.5, 0.09375, 0.5, 0.09375, 1.0, 0.0625, 1.0, 0.0625, 0.5, 0.2968, 0.4854, 0.25, 0.49, 0.2032, 0.4854, 0.1582, 0.4717, 0.1167, 0.4496, 0.08029, 0.4197, 0.05045, 0.3833, 0.02827, 0.3418, 0.01461, 0.2968, 0.01, 0.25, 0.01461, 0.2032, 0.02827, 0.1582, 0.05045, 0.1167, 0.08029, 0.08029, 0.1167, 0.05045, 0.1582, 0.02827, 0.2032, 0.01461, 0.25, 0.01, 0.2968, 0.01461, 0.3418, 0.02827, 0.3833, 0.05045, 0.4197, 0.08029, 0.4496, 0.1167, 0.4717, 0.1582, 0.4854, 0.2032, 0.49, 0.25, 0.4854, 0.2968, 0.4717, 0.3418, 0.4496, 0.3833, 0.4197, 0.4197, 0.3833, 0.4496, 0.3418, 0.4717, 0.0625, 0.5, 0.0625, 1.0, 0.03125, 1.0, 0.03125, 0.5, 0.03125, 0.5, 0.03125, 1.0, 0.0, 1.0, 0.0, 0.5, 0.75, 0.49, 0.7968, 0.4854, 0.8418, 0.4717, 0.8833, 0.4496, 0.9197, 0.4197, 0.9496, 0.3833, 0.9717, 0.3418, 0.9854, 0.2968, 0.99, 0.25, 0.9854, 0.2032, 0.9717, 0.1582, 0.9496, 0.1167, 0.9197, 0.08029, 0.8833, 0.05045, 0.8418, 0.02827, 0.7968, 0.01461, 0.75, 0.01, 0.7032, 0.01461, 0.6582, 0.02827, 0.6167, 0.05045, 0.5803, 0.08029, 0.5504, 0.1167, 0.5283, 0.1582, 0.5146, 0.2032, 0.51, 0.25, 0.5146, 0.2968, 0.5283, 0.3418, 0.5504, 0.3833, 0.5803, 0.4197, 0.6167, 0.4496, 0.6582, 0.4717, 0.7032, 0.4854, 1.0, 0.5, 1.0, 1.0, 0.9688, 1.0, 0.9688, 0.5, 0.9688, 0.5, 0.9688, 1.0, 0.9375, 1.0, 0.9375, 0.5, 0.9375, 0.5, 0.9375, 1.0, 0.9062, 1.0, 0.9062, 0.5, 0.9062, 0.5, 0.9062, 1.0, 0.875, 1.0, 0.875, 0.5, 0.875, 0.5, 0.875, 1.0, 0.8438, 1.0, 0.8438, 0.5, 0.8438, 0.5, 0.8438, 1.0, 0.8125, 1.0, 0.8125, 0.5, 0.8125, 0.5, 0.8125, 1.0, 0.7812, 1.0, 0.7812, 0.5, 0.7812, 0.5, 0.7812, 1.0, 0.75, 1.0, 0.75, 0.5, 0.75, 0.5, 0.75, 1.0, 0.7188, 1.0, 0.7188, 0.5, 0.7188, 0.5, 0.7188, 1.0, 0.6875, 1.0, 0.6875, 0.5, 0.6875, 0.5, 0.6875, 1.0, 0.6562, 1.0, 0.6562, 0.5, 0.6562, 0.5, 0.6562, 1.0, 0.625, 1.0, 0.625, 0.5, 0.625, 0.5, 0.625, 1.0, 0.5938, 1.0, 0.5938, 0.5, 0.5938, 0.5, 0.5938, 1.0, 0.5625, 1.0, 0.5625, 0.5, 0.5625, 0.5, 0.5625, 1.0, 0.5312, 1.0, 0.5312, 0.5, 0.5312, 0.5, 0.5312, 1.0, 0.5, 1.0, 0.5, 0.5, 0.5, 0.5, 0.5, 1.0, 0.4688, 1.0, 0.4688, 0.5, 0.4688, 0.5, 0.4688, 1.0, 0.4375, 1.0, 0.4375, 0.5, 0.4375, 0.5, 0.4375, 1.0, 0.4062, 1.0, 0.4062, 0.5, 0.4062, 0.5, 0.4062, 1.0, 0.375, 1.0, 0.375, 0.5, 0.375, 0.5, 0.375, 1.0, 0.3438, 1.0, 0.3438, 0.5, 0.3438, 0.5, 0.3438, 1.0, 0.3125, 1.0, 0.3125, 0.5, 0.3125, 0.5, 0.3125, 1.0, 0.2812, 1.0, 0.2812, 0.5, 0.2812, 0.5, 0.2812, 1.0, 0.25, 1.0, 0.25, 0.5, 0.25, 0.5, 0.25, 1.0, 0.2188, 1.0, 0.2188, 0.5, 0.2188, 0.5, 0.2188, 1.0, 0.1875, 1.0, 0.1875, 0.5, 0.1875, 0.5, 0.1875, 1.0, 0.1562, 1.0, 0.1562, 0.5, 0.1562, 0.5, 0.1562, 1.0, 0.125, 1.0, 0.125, 0.5, 0.125, 0.5, 0.125, 1.0, 0.09375, 1.0, 0.09375, 0.5, 0.09375, 0.5, 0.09375, 1.0, 0.0625, 1.0, 0.0625, 0.5, 0.2968, 0.4854, 0.25, 0.49, 0.2032, 0.4854, 0.1582, 0.4717, 0.1167, 0.4496, 0.08029, 0.4197, 0.05045, 0.3833, 0.02827, 0.3418, 0.01461, 0.2968, 0.01, 0.25, 0.01461, 0.2032, 0.02827, 0.1582, 0.05045, 0.1167, 0.08029, 0.08029, 0.1167, 0.05045, 0.1582, 0.02827, 0.2032, 0.01461, 0.25, 0.01, 0.2968, 0.01461, 0.3418, 0.02827, 0.3833, 0.05045, 0.4197, 0.08029, 0.4496, 0.1167, 0.4717, 0.1582, 0.4854, 0.2032, 0.49, 0.25, 0.4854, 0.2968, 0.4717, 0.3418, 0.4496, 0.3833, 0.4197, 0.4197, 0.3833, 0.4496, 0.3418, 0.4717, 0.0625, 0.5, 0.0625, 1.0, 0.03125, 1.0, 0.03125, 0.5, 0.03125, 0.5, 0.03125, 1.0, 0.0, 1.0, 0.0, 0.5, 0.75, 0.49, 0.7968, 0.4854, 0.8418, 0.4717, 0.8833, 0.4496, 0.9197, 0.4197, 0.9496, 0.3833, 0.9717, 0.3418, 0.9854, 0.2968, 0.99, 0.25, 0.9854, 0.2032, 0.9717, 0.1582, 0.9496, 0.1167, 0.9197, 0.08029, 0.8833, 0.05045, 0.8418, 0.02827, 0.7968, 0.01461, 0.75, 0.01, 0.7032, 0.01461, 0.6582, 0.02827, 0.6167, 0.05045, 0.5803, 0.08029, 0.5504, 0.1167, 0.5283, 0.1582, 0.5146, 0.2032, 0.51, 0.25, 0.5146, 0.2968, 0.5283, 0.3418, 0.5504, 0.3833, 0.5803, 0.4197, 0.6167, 0.4496, 0.6582, 0.4717, 0.7032, 0.4854, 1.0, 0.5, 1.0, 1.0, 0.9688, 1.0, 0.9688, 0.5, 0.9688, 0.5, 0.9688, 1.0, 0.9375, 1.0, 0.9375, 0.5, 0.9375, 0.5, 0.9375, 1.0, 0.9062, 1.0, 0.9062, 0.5, 0.9062, 0.5, 0.9062, 1.0, 0.875, 1.0, 0.875, 0.5, 0.875, 0.5, 0.875, 1.0, 0.8438, 1.0, 0.8438, 0.5, 0.8438, 0.5, 0.8438, 1.0, 0.8125, 1.0, 0.8125, 0.5, 0.8125, 0.5, 0.8125, 1.0, 0.7812, 1.0, 0.7812, 0.5, 0.7812, 0.5, 0.7812, 1.0, 0.75, 1.0, 0.75, 0.5, 0.75, 0.5, 0.75, 1.0, 0.7188, 1.0, 0.7188, 0.5, 0.7188, 0.5, 0.7188, 1.0, 0.6875, 1.0, 0.6875, 0.5, 0.6875, 0.5, 0.6875, 1.0, 0.6562, 1.0, 0.6562, 0.5, 0.6562, 0.5, 0.6562, 1.0, 0.625, 1.0, 0.625, 0.5, 0.625, 0.5, 0.625, 1.0, 0.5938, 1.0, 0.5938, 0.5, 0.5938, 0.5, 0.5938, 1.0, 0.5625, 1.0, 0.5625, 0.5, 0.5625, 0.5, 0.5625, 1.0, 0.5312, 1.0, 0.5312, 0.5, 0.5312, 0.5, 0.5312, 1.0, 0.5, 1.0, 0.5, 0.5, 0.5, 0.5, 0.5, 1.0, 0.4688, 1.0, 0.4688, 0.5, 0.4688, 0.5, 0.4688, 1.0, 0.4375, 1.0, 0.4375, 0.5, 0.4375, 0.5, 0.4375, 1.0, 0.4062, 1.0, 0.4062, 0.5, 0.4062, 0.5, 0.4062, 1.0, 0.375, 1.0, 0.375, 0.5, 0.375, 0.5, 0.375, 1.0, 0.3438, 1.0, 0.3438, 0.5, 0.3438, 0.5, 0.3438, 1.0, 0.3125, 1.0, 0.3125, 0.5, 0.3125, 0.5, 0.3125, 1.0, 0.2812, 1.0, 0.2812, 0.5, 0.2812, 0.5, 0.2812, 1.0, 0.25, 1.0, 0.25, 0.5, 0.25, 0.5, 0.25, 1.0, 0.2188, 1.0, 0.2188, 0.5, 0.2188, 0.5, 0.2188, 1.0, 0.1875, 1.0, 0.1875, 0.5, 0.1875, 0.5, 0.1875, 1.0, 0.1562, 1.0, 0.1562, 0.5, 0.1562, 0.5, 0.1562, 1.0, 0.125, 1.0, 0.125, 0.5, 0.125, 0.5, 0.125, 1.0, 0.09375, 1.0, 0.09375, 0.5, 0.09375, 0.5, 0.09375, 1.0, 0.0625, 1.0, 0.0625, 0.5, 0.2968, 0.4854, 0.25, 0.49, 0.2032, 0.4854, 0.1582, 0.4717, 0.1167, 0.4496, 0.08029, 0.4197, 0.05045, 0.3833, 0.02827, 0.3418, 0.01461, 0.2968, 0.01, 0.25, 0.01461, 0.2032, 0.02827, 0.1582, 0.05045, 0.1167, 0.08029, 0.08029, 0.1167, 0.05045, 0.1582, 0.02827, 0.2032, 0.01461, 0.25, 0.01, 0.2968, 0.01461, 0.3418, 0.02827, 0.3833, 0.05045, 0.4197, 0.08029, 0.4496, 0.1167, 0.4717, 0.1582, 0.4854, 0.2032, 0.49, 0.25, 0.4854, 0.2968, 0.4717, 0.3418, 0.4496, 0.3833, 0.4197, 0.4197, 0.3833, 0.4496, 0.3418, 0.4717, 0.0625, 0.5, 0.0625, 1.0, 0.03125, 1.0, 0.03125, 0.5, 0.03125, 0.5, 0.03125, 1.0, 0.0, 1.0, 0.0, 0.5, 0.75, 0.49, 0.7968, 0.4854, 0.8418, 0.4717, 0.8833, 0.4496, 0.9197, 0.4197, 0.9496, 0.3833, 0.9717, 0.3418, 0.9854, 0.2968, 0.99, 0.25, 0.9854, 0.2032, 0.9717, 0.1582, 0.9496, 0.1167, 0.9197, 0.08029, 0.8833, 0.05045, 0.8418, 0.02827, 0.7968, 0.01461, 0.75, 0.01, 0.7032, 0.01461, 0.6582, 0.02827, 0.6167, 0.05045, 0.5803, 0.08029, 0.5504, 0.1167, 0.5283, 0.1582, 0.5146, 0.2032, 0.51, 0.25, 0.5146, 0.2968, 0.5283, 0.3418, 0.5504, 0.3833, 0.5803, 0.4197, 0.6167, 0.4496, 0.6582, 0.4717, 0.7032, 0.4854, 1.0, 0.5, 1.0, 1.0, 0.9688, 1.0, 0.9688, 0.5, 0.9688, 0.5, 0.9688, 1.0, 0.9375, 1.0, 0.9375, 0.5, 0.9375, 0.5, 0.9375, 1.0, 0.9062, 1.0, 0.9062, 0.5, 0.9062, 0.5, 0.9062, 1.0, 0.875, 1.0, 0.875, 0.5, 0.875, 0.5, 0.875, 1.0, 0.8438, 1.0, 0.8438, 0.5, 0.8438, 0.5, 0.8438, 1.0, 0.8125, 1.0, 0.8125, 0.5, 0.8125, 0.5, 0.8125, 1.0, 0.7812, 1.0, 0.7812, 0.5, 0.7812, 0.5, 0.7812, 1.0, 0.75, 1.0, 0.75, 0.5, 0.75, 0.5, 0.75, 1.0, 0.7188, 1.0, 0.7188, 0.5, 0.7188, 0.5, 0.7188, 1.0, 0.6875, 1.0, 0.6875, 0.5, 0.6875, 0.5, 0.6875, 1.0, 0.6562, 1.0, 0.6562, 0.5, 0.6562, 0.5, 0.6562, 1.0, 0.625, 1.0, 0.625, 0.5, 0.625, 0.5, 0.625, 1.0, 0.5938, 1.0, 0.5938, 0.5, 0.5938, 0.5, 0.5938, 1.0, 0.5625, 1.0, 0.5625, 0.5, 0.5625, 0.5, 0.5625, 1.0, 0.5312, 1.0, 0.5312, 0.5, 0.5312, 0.5, 0.5312, 1.0, 0.5, 1.0, 0.5, 0.5, 0.5, 0.5, 0.5, 1.0, 0.4688, 1.0, 0.4688, 0.5, 0.4688, 0.5, 0.4688, 1.0, 0.4375, 1.0, 0.4375, 0.5, 0.4375, 0.5, 0.4375, 1.0, 0.4062, 1.0, 0.4062, 0.5, 0.4062, 0.5, 0.4062, 1.0, 0.375, 1.0, 0.375, 0.5, 0.375, 0.5, 0.375, 1.0, 0.3438, 1.0, 0.3438, 0.5, 0.3438, 0.5, 0.3438, 1.0, 0.3125, 1.0, 0.3125, 0.5, 0.3125, 0.5, 0.3125, 1.0, 0.2812, 1.0, 0.2812, 0.5, 0.2812, 0.5, 0.2812, 1.0, 0.25, 1.0, 0.25, 0.5, 0.25, 0.5, 0.25, 1.0, 0.2188, 1.0, 0.2188, 0.5, 0.2188, 0.5, 0.2188, 1.0, 0.1875, 1.0, 0.1875, 0.5, 0.1875, 0.5, 0.1875, 1.0, 0.1562, 1.0, 0.1562, 0.5, 0.1562, 0.5, 0.1562, 1.0, 0.125, 1.0, 0.125, 0.5, 0.125, 0.5, 0.125, 1.0, 0.09375, 1.0, 0.09375, 0.5, 0.09375, 0.5, 0.09375, 1.0, 0.0625, 1.0, 0.0625, 0.5, 0.2968, 0.4854, 0.25, 0.49, 0.2032, 0.4854, 0.1582, 0.4717, 0.1167, 0.4496, 0.08029, 0.4197, 0.05045, 0.3833, 0.02827, 0.3418, 0.01461, 0.2968, 0.01, 0.25, 0.01461, 0.2032, 0.02827, 0.1582, 0.05045, 0.1167, 0.08029, 0.08029, 0.1167, 0.05045, 0.1582, 0.02827, 0.2032, 0.01461, 0.25, 0.01, 0.2968, 0.01461, 0.3418, 0.02827, 0.3833, 0.05045, 0.4197, 0.08029, 0.4496, 0.1167, 0.4717, 0.1582, 0.4854, 0.2032, 0.49, 0.25, 0.4854, 0.2968, 0.4717, 0.3418, 0.4496, 0.3833, 0.4197, 0.4197, 0.3833, 0.4496, 0.3418, 0.4717, 0.0625, 0.5, 0.0625, 1.0, 0.03125, 1.0, 0.03125, 0.5, 0.03125, 0.5, 0.03125, 1.0, 0.0, 1.0, 0.0, 0.5, 0.75, 0.49, 0.7968, 0.4854, 0.8418, 0.4717, 0.8833, 0.4496, 0.9197, 0.4197, 0.9496, 0.3833, 0.9717, 0.3418, 0.9854, 0.2968, 0.99, 0.25, 0.9854, 0.2032, 0.9717, 0.1582, 0.9496, 0.1167, 0.9197, 0.08029, 0.8833, 0.05045, 0.8418, 0.02827, 0.7968, 0.01461, 0.75, 0.01, 0.7032, 0.01461, 0.6582, 0.02827, 0.6167, 0.05045, 0.5803, 0.08029, 0.5504, 0.1167, 0.5283, 0.1582, 0.5146, 0.2032, 0.51, 0.25, 0.5146, 0.2968, 0.5283, 0.3418, 0.5504, 0.3833, 0.5803, 0.4197, 0.6167, 0.4496, 0.6582, 0.4717, 0.7032, 0.4854, 1.0, 0.5, 1.0, 1.0, 0.9688, 1.0, 0.9688, 0.5, 0.9688, 0.5, 0.9688, 1.0, 0.9375, 1.0, 0.9375, 0.5, 0.9375, 0.5, 0.9375, 1.0, 0.9062, 1.0, 0.9062, 0.5, 0.9062, 0.5, 0.9062, 1.0, 0.875, 1.0, 0.875, 0.5, 0.875, 0.5, 0.875, 1.0, 0.8438, 1.0, 0.8438, 0.5, 0.8438, 0.5, 0.8438, 1.0, 0.8125, 1.0, 0.8125, 0.5, 0.8125, 0.5, 0.8125, 1.0, 0.7812, 1.0, 0.7812, 0.5, 0.7812, 0.5, 0.7812, 1.0, 0.75, 1.0, 0.75, 0.5, 0.75, 0.5, 0.75, 1.0, 0.7188, 1.0, 0.7188, 0.5, 0.7188, 0.5, 0.7188, 1.0, 0.6875, 1.0, 0.6875, 0.5, 0.6875, 0.5, 0.6875, 1.0, 0.6562, 1.0, 0.6562, 0.5, 0.6562, 0.5, 0.6562, 1.0, 0.625, 1.0, 0.625, 0.5, 0.625, 0.5, 0.625, 1.0, 0.5938, 1.0, 0.5938, 0.5, 0.5938, 0.5, 0.5938, 1.0, 0.5625, 1.0, 0.5625, 0.5, 0.5625, 0.5, 0.5625, 1.0, 0.5312, 1.0, 0.5312, 0.5, 0.5312, 0.5, 0.5312, 1.0, 0.5, 1.0, 0.5, 0.5, 0.5, 0.5, 0.5, 1.0, 0.4688, 1.0, 0.4688, 0.5, 0.4688, 0.5, 0.4688, 1.0, 0.4375, 1.0, 0.4375, 0.5, 0.4375, 0.5, 0.4375, 1.0, 0.4062, 1.0, 0.4062, 0.5, 0.4062, 0.5, 0.4062, 1.0, 0.375, 1.0, 0.375, 0.5, 0.375, 0.5, 0.375, 1.0, 0.3438, 1.0, 0.3438, 0.5, 0.3438, 0.5, 0.3438, 1.0, 0.3125, 1.0, 0.3125, 0.5, 0.3125, 0.5, 0.3125, 1.0, 0.2812, 1.0, 0.2812, 0.5, 0.2812, 0.5, 0.2812, 1.0, 0.25, 1.0, 0.25, 0.5, 0.25, 0.5, 0.25, 1.0, 0.2188, 1.0, 0.2188, 0.5, 0.2188, 0.5, 0.2188, 1.0, 0.1875, 1.0, 0.1875, 0.5, 0.1875, 0.5, 0.1875, 1.0, 0.1562, 1.0, 0.1562, 0.5, 0.1562, 0.5, 0.1562, 1.0, 0.125, 1.0, 0.125, 0.5, 0.125, 0.5, 0.125, 1.0, 0.09375, 1.0, 0.09375, 0.5, 0.09375, 0.5, 0.09375, 1.0, 0.0625, 1.0, 0.0625, 0.5, 0.2968, 0.4854, 0.25, 0.49, 0.2032, 0.4854, 0.1582, 0.4717, 0.1167, 0.4496, 0.08029, 0.4197, 0.05045, 0.3833, 0.02827, 0.3418, 0.01461, 0.2968, 0.01, 0.25, 0.01461, 0.2032, 0.02827, 0.1582, 0.05045, 0.1167, 0.08029, 0.08029, 0.1167, 0.05045, 0.1582, 0.02827, 0.2032, 0.01461, 0.25, 0.01, 0.2968, 0.01461, 0.3418, 0.02827, 0.3833, 0.05045, 0.4197, 0.08029, 0.4496, 0.1167, 0.4717, 0.1582, 0.4854, 0.2032, 0.49, 0.25, 0.4854, 0.2968, 0.4717, 0.3418, 0.4496, 0.3833, 0.4197, 0.4197, 0.3833, 0.4496, 0.3418, 0.4717, 0.0625, 0.5, 0.0625, 1.0, 0.03125, 1.0, 0.03125, 0.5, 0.03125, 0.5, 0.03125, 1.0, 0.0, 1.0, 0.0, 0.5, 0.75, 0.49, 0.7968, 0.4854, 0.8418, 0.4717, 0.8833, 0.4496, 0.9197, 0.4197, 0.9496, 0.3833, 0.9717, 0.3418, 0.9854, 0.2968, 0.99, 0.25, 0.9854, 0.2032, 0.9717, 0.1582, 0.9496, 0.1167, 0.9197, 0.08029, 0.8833, 0.05045, 0.8418, 0.02827, 0.7968, 0.01461, 0.75, 0.01, 0.7032, 0.01461, 0.6582, 0.02827, 0.6167, 0.05045, 0.5803, 0.08029, 0.5504, 0.1167, 0.5283, 0.1582, 0.5146, 0.2032, 0.51, 0.25, 0.5146, 0.2968, 0.5283, 0.3418, 0.5504, 0.3833, 0.5803, 0.4197, 0.6167, 0.4496, 0.6582, 0.4717, 0.7032, 0.4854, 1.0, 0.5, 1.0, 1.0, 0.9688, 1.0, 0.9688, 0.5, 0.9688, 0.5, 0.9688, 1.0, 0.9375, 1.0, 0.9375, 0.5, 0.9375, 0.5, 0.9375, 1.0, 0.9062, 1.0, 0.9062, 0.5, 0.9062, 0.5, 0.9062, 1.0, 0.875, 1.0, 0.875, 0.5, 0.875, 0.5, 0.875, 1.0, 0.8438, 1.0, 0.8438, 0.5, 0.8438, 0.5, 0.8438, 1.0, 0.8125, 1.0, 0.8125, 0.5, 0.8125, 0.5, 0.8125, 1.0, 0.7812, 1.0, 0.7812, 0.5, 0.7812, 0.5, 0.7812, 1.0, 0.75, 1.0, 0.75, 0.5, 0.75, 0.5, 0.75, 1.0, 0.7188, 1.0, 0.7188, 0.5, 0.7188, 0.5, 0.7188, 1.0, 0.6875, 1.0, 0.6875, 0.5, 0.6875, 0.5, 0.6875, 1.0, 0.6562, 1.0, 0.6562, 0.5, 0.6562, 0.5, 0.6562, 1.0, 0.625, 1.0, 0.625, 0.5, 0.625, 0.5, 0.625, 1.0, 0.5938, 1.0, 0.5938, 0.5, 0.5938, 0.5, 0.5938, 1.0, 0.5625, 1.0, 0.5625, 0.5, 0.5625, 0.5, 0.5625, 1.0, 0.5312, 1.0, 0.5312, 0.5, 0.5312, 0.5, 0.5312, 1.0, 0.5, 1.0, 0.5, 0.5, 0.5, 0.5, 0.5, 1.0, 0.4688, 1.0, 0.4688, 0.5, 0.4688, 0.5, 0.4688, 1.0, 0.4375, 1.0, 0.4375, 0.5, 0.4375, 0.5, 0.4375, 1.0, 0.4062, 1.0, 0.4062, 0.5, 0.4062, 0.5, 0.4062, 1.0, 0.375, 1.0, 0.375, 0.5, 0.375, 0.5, 0.375, 1.0, 0.3438, 1.0, 0.3438, 0.5, 0.3438, 0.5, 0.3438, 1.0, 0.3125, 1.0, 0.3125, 0.5, 0.3125, 0.5, 0.3125, 1.0, 0.2812, 1.0, 0.2812, 0.5, 0.2812, 0.5, 0.2812, 1.0, 0.25, 1.0, 0.25, 0.5, 0.25, 0.5, 0.25, 1.0, 0.2188, 1.0, 0.2188, 0.5, 0.2188, 0.5, 0.2188, 1.0, 0.1875, 1.0, 0.1875, 0.5, 0.1875, 0.5, 0.1875, 1.0, 0.1562, 1.0, 0.1562, 0.5, 0.1562, 0.5, 0.1562, 1.0, 0.125, 1.0, 0.125, 0.5, 0.125, 0.5, 0.125, 1.0, 0.09375, 1.0, 0.09375, 0.5, 0.09375, 0.5, 0.09375, 1.0, 0.0625, 1.0, 0.0625, 0.5, 0.2968, 0.4854, 0.25, 0.49, 0.2032, 0.4854, 0.1582, 0.4717, 0.1167, 0.4496, 0.08029, 0.4197, 0.05045, 0.3833, 0.02827, 0.3418, 0.01461, 0.2968, 0.01, 0.25, 0.01461, 0.2032, 0.02827, 0.1582, 0.05045, 0.1167, 0.08029, 0.08029, 0.1167, 0.05045, 0.1582, 0.02827, 0.2032, 0.01461, 0.25, 0.01, 0.2968, 0.01461, 0.3418, 0.02827, 0.3833, 0.05045, 0.4197, 0.08029, 0.4496, 0.1167, 0.4717, 0.1582, 0.4854, 0.2032, 0.49, 0.25, 0.4854, 0.2968, 0.4717, 0.3418, 0.4496, 0.3833, 0.4197, 0.4197, 0.3833, 0.4496, 0.3418, 0.4717, 0.0625, 0.5, 0.0625, 1.0, 0.03125, 1.0, 0.03125, 0.5, 0.03125, 0.5, 0.03125, 1.0, 0.0, 1.0, 0.0, 0.5, 0.75, 0.49, 0.7968, 0.4854, 0.8418, 0.4717, 0.8833, 0.4496, 0.9197, 0.4197, 0.9496, 0.3833, 0.9717, 0.3418, 0.9854, 0.2968, 0.99, 0.25, 0.9854, 0.2032, 0.9717, 0.1582, 0.9496, 0.1167, 0.9197, 0.08029, 0.8833, 0.05045, 0.8418, 0.02827, 0.7968, 0.01461, 0.75, 0.01, 0.7032, 0.01461, 0.6582, 0.02827, 0.6167, 0.05045, 0.5803, 0.08029, 0.5504, 0.1167, 0.5283, 0.1582, 0.5146, 0.2032, 0.51, 0.25, 0.5146, 0.2968, 0.5283, 0.3418, 0.5504, 0.3833, 0.5803, 0.4197, 0.6167, 0.4496, 0.6582, 0.4717, 0.7032, 0.4854, 1.0, 0.5, 1.0, 1.0, 0.9688, 1.0, 0.9688, 0.5, 0.9688, 0.5, 0.9688, 1.0, 0.9375, 1.0, 0.9375, 0.5, 0.9375, 0.5, 0.9375, 1.0, 0.9062, 1.0, 0.9062, 0.5, 0.9062, 0.5, 0.9062, 1.0, 0.875, 1.0, 0.875, 0.5, 0.875, 0.5, 0.875, 1.0, 0.8438, 1.0, 0.8438, 0.5, 0.8438, 0.5, 0.8438, 1.0, 0.8125, 1.0, 0.8125, 0.5, 0.8125, 0.5, 0.8125, 1.0, 0.7812, 1.0, 0.7812, 0.5, 0.7812, 0.5, 0.7812, 1.0, 0.75, 1.0, 0.75, 0.5, 0.75, 0.5, 0.75, 1.0, 0.7188, 1.0, 0.7188, 0.5, 0.7188, 0.5, 0.7188, 1.0, 0.6875, 1.0, 0.6875, 0.5, 0.6875, 0.5, 0.6875, 1.0, 0.6562, 1.0, 0.6562, 0.5, 0.6562, 0.5, 0.6562, 1.0, 0.625, 1.0, 0.625, 0.5, 0.625, 0.5, 0.625, 1.0, 0.5938, 1.0, 0.5938, 0.5, 0.5938, 0.5, 0.5938, 1.0, 0.5625, 1.0, 0.5625, 0.5, 0.5625, 0.5, 0.5625, 1.0, 0.5312, 1.0, 0.5312, 0.5, 0.5312, 0.5, 0.5312, 1.0, 0.5, 1.0, 0.5, 0.5, 0.5, 0.5, 0.5, 1.0, 0.4688, 1.0, 0.4688, 0.5, 0.4688, 0.5, 0.4688, 1.0, 0.4375, 1.0, 0.4375, 0.5, 0.4375, 0.5, 0.4375, 1.0, 0.4062, 1.0, 0.4062, 0.5, 0.4062, 0.5, 0.4062, 1.0, 0.375, 1.0, 0.375, 0.5, 0.375, 0.5, 0.375, 1.0, 0.3438, 1.0, 0.3438, 0.5, 0.3438, 0.5, 0.3438, 1.0, 0.3125, 1.0, 0.3125, 0.5, 0.3125, 0.5, 0.3125, 1.0, 0.2812, 1.0, 0.2812, 0.5, 0.2812, 0.5, 0.2812, 1.0, 0.25, 1.0, 0.25, 0.5, 0.25, 0.5, 0.25, 1.0, 0.2188, 1.0, 0.2188, 0.5, 0.2188, 0.5, 0.2188, 1.0, 0.1875, 1.0, 0.1875, 0.5, 0.1875, 0.5, 0.1875, 1.0, 0.1562, 1.0, 0.1562, 0.5, 0.1562, 0.5, 0.1562, 1.0, 0.125, 1.0, 0.125, 0.5, 0.125, 0.5, 0.125, 1.0, 0.09375, 1.0, 0.09375, 0.5, 0.09375, 0.5, 0.09375, 1.0, 0.0625, 1.0, 0.0625, 0.5, 0.2968, 0.4854, 0.25, 0.49, 0.2032, 0.4854, 0.1582, 0.4717, 0.1167, 0.4496, 0.08029, 0.4197, 0.05045, 0.3833, 0.02827, 0.3418, 0.01461, 0.2968, 0.01, 0.25, 0.01461, 0.2032, 0.02827, 0.1582, 0.05045, 0.1167, 0.08029, 0.08029, 0.1167, 0.05045, 0.1582, 0.02827, 0.2032, 0.01461, 0.25, 0.01, 0.2968, 0.01461, 0.3418, 0.02827, 0.3833, 0.05045, 0.4197, 0.08029, 0.4496, 0.1167, 0.4717, 0.1582, 0.4854, 0.2032, 0.49, 0.25, 0.4854, 0.2968, 0.4717, 0.3418, 0.4496, 0.3833, 0.4197, 0.4197, 0.3833, 0.4496, 0.3418, 0.4717, 0.0625, 0.5, 0.0625, 1.0, 0.03125, 1.0, 0.03125, 0.5, 0.03125, 0.5, 0.03125, 1.0, 0.0, 1.0, 0.0, 0.5, 0.75, 0.49, 0.7968, 0.4854, 0.8418, 0.4717, 0.8833, 0.4496, 0.9197, 0.4197, 0.9496, 0.3833, 0.9717, 0.3418, 0.9854, 0.2968, 0.99, 0.25, 0.9854, 0.2032, 0.9717, 0.1582, 0.9496, 0.1167, 0.9197, 0.08029, 0.8833, 0.05045, 0.8418, 0.02827, 0.7968, 0.01461, 0.75, 0.01, 0.7032, 0.01461, 0.6582, 0.02827, 0.6167, 0.05045, 0.5803, 0.08029, 0.5504, 0.1167, 0.5283, 0.1582, 0.5146, 0.2032, 0.51, 0.25, 0.5146, 0.2968, 0.5283, 0.3418, 0.5504, 0.3833, 0.5803, 0.4197, 0.6167, 0.4496, 0.6582, 0.4717, 0.7032, 0.4854, 1.0, 0.5, 1.0, 1.0, 0.9688, 1.0, 0.9688, 0.5, 0.9688, 0.5, 0.9688, 1.0, 0.9375, 1.0, 0.9375, 0.5, 0.9375, 0.5, 0.9375, 1.0, 0.9062, 1.0, 0.9062, 0.5, 0.9062, 0.5, 0.9062, 1.0, 0.875, 1.0, 0.875, 0.5, 0.875, 0.5, 0.875, 1.0, 0.8438, 1.0, 0.8438, 0.5, 0.8438, 0.5, 0.8438, 1.0, 0.8125, 1.0, 0.8125, 0.5, 0.8125, 0.5, 0.8125, 1.0, 0.7812, 1.0, 0.7812, 0.5, 0.7812, 0.5, 0.7812, 1.0, 0.75, 1.0, 0.75, 0.5, 0.75, 0.5, 0.75, 1.0, 0.7188, 1.0, 0.7188, 0.5, 0.7188, 0.5, 0.7188, 1.0, 0.6875, 1.0, 0.6875, 0.5, 0.6875, 0.5, 0.6875, 1.0, 0.6562, 1.0, 0.6562, 0.5, 0.6562, 0.5, 0.6562, 1.0, 0.625, 1.0, 0.625, 0.5, 0.625, 0.5, 0.625, 1.0, 0.5938, 1.0, 0.5938, 0.5, 0.5938, 0.5, 0.5938, 1.0, 0.5625, 1.0, 0.5625, 0.5, 0.5625, 0.5, 0.5625, 1.0, 0.5312, 1.0, 0.5312, 0.5, 0.5312, 0.5, 0.5312, 1.0, 0.5, 1.0, 0.5, 0.5, 0.5, 0.5, 0.5, 1.0, 0.4688, 1.0, 0.4688, 0.5, 0.4688, 0.5, 0.4688, 1.0, 0.4375, 1.0, 0.4375, 0.5, 0.4375, 0.5, 0.4375, 1.0, 0.4062, 1.0, 0.4062, 0.5, 0.4062, 0.5, 0.4062, 1.0, 0.375, 1.0, 0.375, 0.5, 0.375, 0.5, 0.375, 1.0, 0.3438, 1.0, 0.3438, 0.5, 0.3438, 0.5, 0.3438, 1.0, 0.3125, 1.0, 0.3125, 0.5, 0.3125, 0.5, 0.3125, 1.0, 0.2812, 1.0, 0.2812, 0.5, 0.2812, 0.5, 0.2812, 1.0, 0.25, 1.0, 0.25, 0.5, 0.25, 0.5, 0.25, 1.0, 0.2188, 1.0, 0.2188, 0.5, 0.2188, 0.5, 0.2188, 1.0, 0.1875, 1.0, 0.1875, 0.5, 0.1875, 0.5, 0.1875, 1.0, 0.1562, 1.0, 0.1562, 0.5, 0.1562, 0.5, 0.1562, 1.0, 0.125, 1.0, 0.125, 0.5, 0.125, 0.5, 0.125, 1.0, 0.09375, 1.0, 0.09375, 0.5, 0.09375, 0.5, 0.09375, 1.0, 0.0625, 1.0, 0.0625, 0.5, 0.2968, 0.4854, 0.25, 0.49, 0.2032, 0.4854, 0.1582, 0.4717, 0.1167, 0.4496, 0.08029, 0.4197, 0.05045, 0.3833, 0.02827, 0.3418, 0.01461, 0.2968, 0.01, 0.25, 0.01461, 0.2032, 0.02827, 0.1582, 0.05045, 0.1167, 0.08029, 0.08029, 0.1167, 0.05045, 0.1582, 0.02827, 0.2032, 0.01461, 0.25, 0.01, 0.2968, 0.01461, 0.3418, 0.02827, 0.3833, 0.05045, 0.4197, 0.08029, 0.4496, 0.1167, 0.4717, 0.1582, 0.4854, 0.2032, 0.49, 0.25, 0.4854, 0.2968, 0.4717, 0.3418, 0.4496, 0.3833, 0.4197, 0.4197, 0.3833, 0.4496, 0.3418, 0.4717, 0.0625, 0.5, 0.0625, 1.0, 0.03125, 1.0, 0.03125, 0.5, 0.03125, 0.5, 0.03125, 1.0, 0.0, 1.0, 0.0, 0.5, 0.75, 0.49, 0.7968, 0.4854, 0.8418, 0.4717, 0.8833, 0.4496, 0.9197, 0.4197, 0.9496, 0.3833, 0.9717, 0.3418, 0.9854, 0.2968, 0.99, 0.25, 0.9854, 0.2032, 0.9717, 0.1582, 0.9496, 0.1167, 0.9197, 0.08029, 0.8833, 0.05045, 0.8418, 0.02827, 0.7968, 0.01461, 0.75, 0.01, 0.7032, 0.01461, 0.6582, 0.02827, 0.6167, 0.05045, 0.5803, 0.08029, 0.5504, 0.1167, 0.5283, 0.1582, 0.5146, 0.2032, 0.51, 0.25, 0.5146, 0.2968, 0.5283, 0.3418, 0.5504, 0.3833, 0.5803, 0.4197, 0.6167, 0.4496, 0.6582, 0.4717, 0.7032, 0.4854])
me_plane_004.materials.append(mat_material_012)
me_plane_004.materials.append(mat_material_008)
me_plane_004.materials.append(mat_material_010)
me_plane_004.materials.append(mat_material_009)
me_plane_004.materials.append(mat_material_011)
me_plane_004.update()

# ---- objects
ob_paper = bpy.data.objects.new('Paper', me_plane_004)

# ---- transforms, parenting, visibility, modifiers, constraints
ob_paper.location = (-0.6415, -0.3487, 0.4665)
ob_paper.scale = (0.1094, 0.1735, 0.1735)

# ---- collection membership
col_table.objects.link(ob_paper)

# ---- scene / render settings (as saved in the file)
scene.frame_start = 1; scene.frame_end = 250; scene.frame_set(25)
scene.render.engine = 'BLENDER_EEVEE_NEXT'
scene.cycles.sampling_pattern = 'TABULATED_SOBOL'
scene.view_settings.view_transform = 'Filmic'
bpy.context.view_layer.update()

# ---- added for rendering (the .blend has no active camera and no usable light): camera, sun
cam_auto = bpy.data.cameras.new('AutoCamera')
cam_auto.lens = 50.0
cam_auto.sensor_width = 36.0
cam_auto.clip_end = 1000.0
ob_auto_camera = bpy.data.objects.new('AutoCamera', cam_auto)
scene.collection.objects.link(ob_auto_camera)
ob_auto_camera.location = (2.16887, -2.64711, 2.23056)
ob_auto_camera.rotation_euler = (1.09748, -7.21219e-08, 0.694738)
scene.camera = ob_auto_camera
light_auto_sun = bpy.data.lights.new('AutoSun', 'SUN')
light_auto_sun.energy = 3.0
light_auto_sun.angle = 0.0523599
ob_auto_sun = bpy.data.objects.new('AutoSun', light_auto_sun)
scene.collection.objects.link(ob_auto_sun)
ob_auto_sun.rotation_euler = (0.872665, 0.174533, 0.523599)
bpy.context.view_layer.update()
